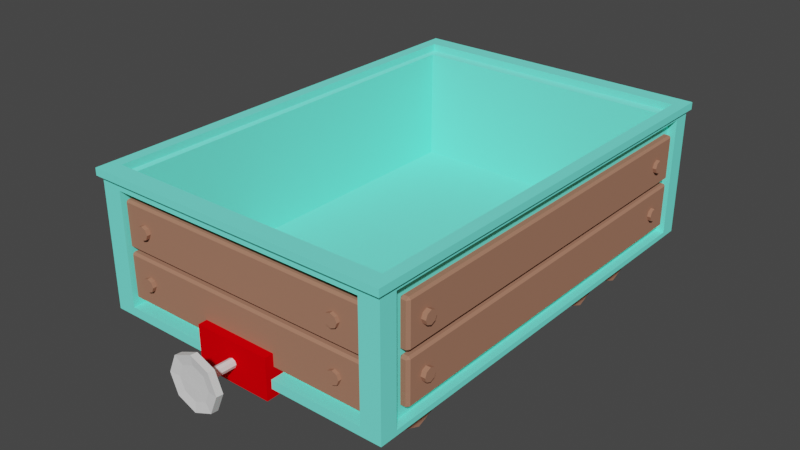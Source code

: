 # Source: Train-Cargo.blend  (saved by Blender 2.81.16; exported with 4.5.12 LTS)
import bpy
from mathutils import Matrix  # noqa: F401  (used for matrix-valued properties, if any)

bpy.ops.wm.read_factory_settings(use_empty=True)
scene = bpy.context.scene
scene.name = 'Scene'

# ---- collections
col_collection = bpy.data.collections.new('Collection'); scene.collection.children.link(col_collection)

# ---- materials (node trees are filled in below, after node groups)
mat_material_018 = bpy.data.materials.new('Material.018')
mat_material_018.use_transparent_shadow = False
mat_material = bpy.data.materials.new('Material')
mat_material.alpha_threshold = 0.0
mat_material.use_transparent_shadow = False
mat_material.diffuse_color = (0.1907, 1.0, 0.8343, 1.0)
mat_material.specular_intensity = 0.5698
mat_material.metallic = 0.1977
mat_material.line_color = (0.0, 0.0, 0.0, 1.0)
mat_material_001 = bpy.data.materials.new('Material.001')
mat_material_001.use_transparent_shadow = False
mat_material_001.diffuse_color = (0.3931, 0.1922, 0.126, 1.0)
mat_material_010 = bpy.data.materials.new('Material.010')
mat_material_010.use_transparent_shadow = False
mat_material_010.diffuse_color = (0.3931, 0.1922, 0.126, 1.0)
mat_material_011 = bpy.data.materials.new('Material.011')
mat_material_011.use_transparent_shadow = False
mat_material_011.diffuse_color = (0.3931, 0.1922, 0.126, 1.0)
mat_material_012 = bpy.data.materials.new('Material.012')
mat_material_012.use_transparent_shadow = False
mat_material_012.diffuse_color = (0.3931, 0.1922, 0.126, 1.0)
mat_material_013 = bpy.data.materials.new('Material.013')
mat_material_013.use_transparent_shadow = False
mat_material_013.diffuse_color = (0.3931, 0.1922, 0.126, 1.0)
mat_material_014 = bpy.data.materials.new('Material.014')
mat_material_014.use_transparent_shadow = False
mat_material_014.diffuse_color = (0.3931, 0.1922, 0.126, 1.0)
mat_material_015 = bpy.data.materials.new('Material.015')
mat_material_015.use_transparent_shadow = False
mat_material_015.diffuse_color = (0.3931, 0.1922, 0.126, 1.0)
mat_material_016 = bpy.data.materials.new('Material.016')
mat_material_016.use_transparent_shadow = False
mat_material_016.diffuse_color = (0.3931, 0.1922, 0.126, 1.0)
mat_material_017 = bpy.data.materials.new('Material.017')
mat_material_017.use_transparent_shadow = False
mat_material_017.diffuse_color = (0.8, 0.0, 0.002309, 1.0)

# ---- material node trees

# ---- world
world_world = bpy.data.worlds.new('World'); scene.world = world_world
world_world.use_nodes = True; world_world.node_tree.nodes.clear()
_N = world_world.node_tree.nodes; _L = world_world.node_tree.links
n0 = _N.new('ShaderNodeOutputWorld'); n0.name = 'World Output'; n0.location = (300, 300)
n1 = _N.new('ShaderNodeBackground'); n1.name = 'Background'; n1.location = (10, 300)
n1.inputs[0].default_value = (0.05088, 0.05088, 0.05088, 1.0)
_L.new(n1.outputs[0], n0.inputs[0])
n0.is_active_output = True
world_world.color = (0.05088, 0.05088, 0.05088)
world_world.use_sun_shadow = False
world_world.sun_shadow_jitter_overblur = 0.0

# ---- meshes
me_cylinder_036 = bpy.data.meshes.new('Cylinder.036')
me_cylinder_036.from_pydata([(0.0, 0.15, -0.055), (0.0, 0.15, 0.055), (0.1061, 0.1061, -0.055), (0.1061, 0.1061, 0.055), (0.15, -6.557e-09, -0.055), (0.15, -6.557e-09, 0.055), (0.1061, -0.1061, -0.055), (0.1061, -0.1061, 0.055), (-1.311e-08, -0.15, -0.055), (-1.311e-08, -0.15, 0.055), (-0.1061, -0.1061, -0.055), (-0.1061, -0.1061, 0.055), (-0.15, 1.789e-09, -0.055), (-0.15, 1.789e-09, 0.055), (-0.1061, 0.1061, -0.055), (-0.1061, 0.1061, 0.055), (0.0, 0.15, 0.04525), (0.1061, 0.1061, 0.04525), (0.15, -6.557e-09, 0.04525), (0.1061, -0.1061, 0.04525), (-1.311e-08, -0.15, 0.04525), (-0.1061, -0.1061, 0.04525), (-0.15, 1.789e-09, 0.04525), (-0.1061, 0.1061, 0.04525), (0.3946, 0.3998, 0.05554), (2.375e-08, 0.5632, 0.05576), (2.375e-08, 0.5523, 0.04598), (0.558, 0.005452, 0.05501), (0.3946, -0.3889, 0.05448), (-2.503e-08, -0.5523, 0.05426), (-0.3946, -0.3889, 0.05448), (-0.558, 0.005452, 0.05501), (-0.3946, 0.3998, 0.05554), (0.3946, 0.3889, 0.04576), (0.558, -0.005451, 0.04524), (0.3946, -0.3998, 0.04471), (-2.503e-08, -0.5632, 0.04449), (-0.3946, -0.3998, 0.04471), (-0.558, -0.005451, 0.04524), (-0.3946, 0.3889, 0.04576), (5.0, 4.314, -1.018), (5.0, 0.05231, -1.025), (5.0, 3.91, -0.03722), (5.0, -0.3509, -0.04501), (-5.0, 4.314, -1.018), (-5.0, 0.05231, -1.025), (-5.0, 3.91, -0.03722), (-5.0, -0.3509, -0.04501), (-4.705, 0.04043, -0.9966), (-4.705, -0.339, -0.0739), (4.705, 0.04043, -0.9966), (4.705, 4.302, -0.9888), (-4.705, 3.922, -0.06611), (4.705, 3.922, -0.06611), (4.705, -0.339, -0.0739), (-4.705, 4.302, -0.9888), (5.0, 4.147, -0.03679), (-5.0, 4.147, -0.03679), (5.0, 4.551, -1.017), (-5.0, 4.551, -1.017), (4.705, 4.159, -0.06568), (-4.705, 4.159, -0.06568), (4.705, 4.539, -0.9884), (-4.705, 4.539, -0.9884), (5.098, 3.907, -0.02764), (-5.098, 3.907, -0.02764), (5.098, 4.318, -1.027), (-5.098, 4.318, -1.027), (-5.098, 4.143, -0.0272), (-5.098, 4.555, -1.027), (5.098, 4.143, -0.0272), (5.098, 4.555, -1.027), (-4.33, -0.06519, -0.04449), (-4.33, 3.625, -0.03774), (4.33, 3.625, -0.03774), (4.33, -0.06519, -0.04449), (-4.33, -0.05017, -0.08102), (-4.33, 3.64, -0.07427), (4.33, 3.64, -0.07427), (4.33, -0.05017, -0.08102), (5.0, 4.128, -0.979), (5.0, 0.2056, -0.9862), (5.0, 3.757, -0.07648), (5.0, -0.1655, -0.08365), (4.726, 4.128, -0.979), (4.726, 0.2056, -0.9862), (4.726, 3.757, -0.07648), (4.726, -0.1655, -0.08365), (4.47, 0.2779, -1.025), (-4.47, 0.2779, -1.025), (4.47, 4.088, -1.018), (-4.47, 4.088, -1.018), (4.47, 0.2677, -1.0), (-4.47, 0.2677, -1.0), (4.47, 4.078, -0.9932), (-4.47, 4.078, -0.9932), (-5.0, 0.2297, -0.98), (-5.0, -0.1364, -0.08973), (-5.0, 3.733, -0.08266), (-5.0, 4.099, -0.973), (-4.836, 0.2297, -0.98), (-4.836, -0.1364, -0.08973), (-4.836, 3.733, -0.08266), (-4.836, 4.099, -0.973), (-4.705, 0.4589, -0.9958), (-4.705, 0.07951, -0.07313), (4.705, 0.4589, -0.9958), (4.705, 0.07951, -0.07313), (-4.23, 2.242, -1.003), (-4.23, 2.31, -0.9986), (-4.3, 2.312, -1.003), (-4.23, 3.669, -0.9961), (-4.23, 3.741, -1.001), (-4.3, 3.671, -1.001), (-4.23, 2.246, -1.014), (-4.3, 2.316, -1.014), (-4.23, 2.318, -1.019), (-4.23, 3.746, -1.011), (-4.23, 3.677, -1.016), (-4.3, 3.676, -1.011), (4.23, 2.242, -1.003), (4.3, 2.312, -1.003), (4.23, 2.31, -0.9986), (4.23, 3.741, -1.001), (4.23, 3.669, -0.9961), (4.3, 3.671, -1.001), (4.23, 2.246, -1.014), (4.23, 2.318, -1.019), (4.3, 2.316, -1.014), (4.23, 3.746, -1.011), (4.3, 3.676, -1.011), (4.23, 3.677, -1.016), (-3.522, 3.209, -1.028), (-3.522, 3.203, -1.013), (-3.37, 3.146, -1.028), (-3.37, 3.14, -1.014), (-3.307, 2.995, -1.028), (-3.307, 2.989, -1.014), (-3.37, 2.843, -1.028), (-3.37, 2.837, -1.014), (-3.522, 2.78, -1.029), (-3.522, 2.774, -1.014), (-3.674, 2.843, -1.028), (-3.674, 2.837, -1.014), (-3.737, 2.995, -1.028), (-3.737, 2.989, -1.014), (-3.674, 3.146, -1.028), (-3.674, 3.14, -1.014), (3.429, 3.209, -1.028), (3.429, 3.203, -1.013), (3.58, 3.146, -1.028), (3.58, 3.14, -1.014), (3.643, 2.995, -1.028), (3.643, 2.989, -1.014), (3.58, 2.843, -1.028), (3.58, 2.837, -1.014), (3.429, 2.78, -1.029), (3.429, 2.774, -1.014), (3.277, 2.843, -1.028), (3.277, 2.837, -1.014), (3.214, 2.995, -1.028), (3.214, 2.989, -1.014), (3.277, 3.146, -1.028), (3.277, 3.14, -1.014), (-4.23, 0.5831, -1.006), (-4.23, 0.6511, -1.002), (-4.3, 0.653, -1.006), (-4.23, 2.011, -0.9992), (-4.23, 2.083, -1.004), (-4.3, 2.013, -1.004), (-4.23, 0.5875, -1.017), (-4.3, 0.6574, -1.017), (-4.23, 0.6593, -1.022), (-4.23, 2.087, -1.014), (-4.23, 2.019, -1.019), (-4.3, 2.017, -1.015), (4.23, 0.5831, -1.006), (4.3, 0.653, -1.006), (4.23, 0.6511, -1.002), (4.23, 2.083, -1.004), (4.23, 2.011, -0.9992), (4.3, 2.013, -1.004), (4.23, 0.5875, -1.017), (4.23, 0.6593, -1.022), (4.3, 0.6574, -1.017), (4.23, 2.087, -1.014), (4.3, 2.017, -1.015), (4.23, 2.019, -1.019), (-3.522, 1.551, -1.031), (-3.522, 1.545, -1.016), (-3.37, 1.488, -1.031), (-3.37, 1.482, -1.017), (-3.307, 1.336, -1.031), (-3.307, 1.33, -1.017), (-3.37, 1.184, -1.031), (-3.37, 1.178, -1.017), (-3.522, 1.121, -1.032), (-3.522, 1.116, -1.017), (-3.674, 1.184, -1.031), (-3.674, 1.178, -1.017), (-3.737, 1.336, -1.031), (-3.737, 1.33, -1.017), (-3.674, 1.488, -1.031), (-3.674, 1.482, -1.017), (3.429, 1.551, -1.031), (3.429, 1.545, -1.016), (3.58, 1.488, -1.031), (3.58, 1.482, -1.017), (3.643, 1.336, -1.031), (3.643, 1.33, -1.017), (3.58, 1.184, -1.031), (3.58, 1.178, -1.017), (3.429, 1.121, -1.032), (3.429, 1.116, -1.017), (3.277, 1.184, -1.031), (3.277, 1.178, -1.017), (3.214, 1.336, -1.031), (3.214, 1.33, -1.017), (3.277, 1.488, -1.031), (3.277, 1.482, -1.017), (-4.23, 1.851, -0.05321), (-4.23, 1.919, -0.04842), (-4.3, 1.921, -0.05308), (-4.23, 3.279, -0.04594), (-4.23, 3.35, -0.05047), (-4.3, 3.28, -0.0506), (-4.23, 1.855, -0.06388), (-4.3, 1.925, -0.06375), (-4.23, 1.927, -0.06841), (-4.23, 3.355, -0.06114), (-4.23, 3.287, -0.06593), (-4.3, 3.285, -0.06127), (4.23, 1.851, -0.05321), (4.3, 1.921, -0.05308), (4.23, 1.919, -0.04842), (4.23, 3.35, -0.05047), (4.23, 3.279, -0.04594), (4.3, 3.28, -0.0506), (4.23, 1.855, -0.06388), (4.23, 1.927, -0.06841), (4.3, 1.925, -0.06375), (4.23, 3.355, -0.06114), (4.3, 3.285, -0.06127), (4.23, 3.287, -0.06593), (-3.522, 2.808, -0.05249), (-3.522, 2.802, -0.03818), (-3.37, 2.745, -0.0526), (-3.37, 2.739, -0.0383), (-3.307, 2.594, -0.05288), (-3.307, 2.588, -0.03857), (-3.37, 2.442, -0.05316), (-3.37, 2.436, -0.03885), (-3.522, 2.379, -0.05327), (-3.522, 2.373, -0.03897), (-3.674, 2.442, -0.05316), (-3.674, 2.436, -0.03885), (-3.737, 2.594, -0.05288), (-3.737, 2.588, -0.03857), (-3.674, 2.745, -0.0526), (-3.674, 2.739, -0.0383), (3.429, 2.809, -0.05392), (3.429, 2.803, -0.03961), (3.58, 2.746, -0.05403), (3.58, 2.74, -0.03973), (3.643, 2.594, -0.05431), (3.643, 2.588, -0.04), (3.58, 2.443, -0.05459), (3.58, 2.437, -0.04028), (3.429, 2.38, -0.0547), (3.429, 2.374, -0.0404), (3.277, 2.443, -0.05459), (3.277, 2.437, -0.04028), (3.214, 2.594, -0.05431), (3.214, 2.588, -0.04), (3.277, 2.746, -0.05403), (3.277, 2.74, -0.03973), (-4.23, 0.217, -0.0562), (-4.23, 0.2851, -0.05141), (-4.3, 0.287, -0.05607), (-4.23, 1.645, -0.04892), (-4.23, 1.716, -0.05346), (-4.3, 1.647, -0.05359), (-4.23, 0.2214, -0.06687), (-4.3, 0.2914, -0.06674), (-4.23, 0.2933, -0.0714), (-4.23, 1.721, -0.06413), (-4.23, 1.653, -0.06892), (-4.3, 1.651, -0.06425), (4.23, 0.217, -0.0562), (4.3, 0.287, -0.05607), (4.23, 0.2851, -0.05141), (4.23, 1.716, -0.05346), (4.23, 1.645, -0.04892), (4.3, 1.647, -0.05359), (4.23, 0.2214, -0.06687), (4.23, 0.2933, -0.0714), (4.3, 0.2914, -0.06674), (4.23, 1.721, -0.06413), (4.3, 1.651, -0.06425), (4.23, 1.653, -0.06892), (3.429, 1.175, -0.0569), (3.429, 1.169, -0.0426), (3.58, 1.112, -0.05702), (3.58, 1.106, -0.04271), (3.643, 0.9603, -0.05729), (3.643, 0.9544, -0.04299), (3.58, 0.8086, -0.05757), (3.58, 0.8027, -0.04327), (3.429, 0.7457, -0.05769), (3.429, 0.7399, -0.04338), (3.277, 0.8086, -0.05757), (3.277, 0.8027, -0.04327), (3.214, 0.9603, -0.05729), (3.214, 0.9544, -0.04299), (3.277, 1.112, -0.05702), (3.277, 1.106, -0.04271), (-3.522, 1.174, -0.05547), (-3.522, 1.168, -0.04117), (-3.37, 1.111, -0.05559), (-3.37, 1.106, -0.04128), (-3.307, 0.9597, -0.05586), (-3.307, 0.9538, -0.04156), (-3.37, 0.808, -0.05614), (-3.37, 0.8021, -0.04184), (-3.522, 0.7452, -0.05626), (-3.522, 0.7393, -0.04195), (-3.674, 0.808, -0.05614), (-3.674, 0.8021, -0.04184), (-3.737, 0.9597, -0.05586), (-3.737, 0.9538, -0.04156), (-3.674, 1.111, -0.05559), (-3.674, 1.106, -0.04128), (4.956, 1.875, -0.1122), (5.026, 1.945, -0.112), (4.956, 1.942, -0.105), (5.026, 3.305, -0.1096), (4.956, 3.375, -0.1094), (4.956, 3.302, -0.1026), (4.796, 1.875, -0.1122), (4.796, 1.942, -0.105), (4.726, 1.945, -0.112), (4.796, 3.375, -0.1094), (4.726, 3.305, -0.1096), (4.796, 3.302, -0.1026), (4.956, 2.223, -0.9579), (4.956, 2.296, -0.9647), (5.026, 2.293, -0.9577), (4.956, 3.722, -0.9551), (5.026, 3.652, -0.9552), (4.956, 3.655, -0.9622), (4.796, 2.223, -0.9579), (4.726, 2.293, -0.9577), (4.796, 2.296, -0.9647), (4.796, 3.722, -0.9551), (4.796, 3.655, -0.9622), (4.726, 3.652, -0.9552), (4.929, 3.158, -0.9039), (5.144, 3.158, -0.9039), (4.929, 3.1, -0.9141), (5.144, 3.1, -0.9141), (4.929, 2.95, -0.9186), (5.144, 2.95, -0.9186), (4.929, 2.796, -0.9147), (5.144, 2.796, -0.9147), (4.929, 2.729, -0.9047), (5.144, 2.729, -0.9047), (4.929, 2.788, -0.8945), (5.144, 2.788, -0.8945), (4.929, 2.938, -0.89), (5.144, 2.938, -0.89), (4.929, 3.091, -0.8939), (5.144, 3.091, -0.8939), (4.961, 2.848, -0.1502), (5.175, 2.848, -0.1502), (5.019, 2.79, -0.1604), (5.175, 2.79, -0.1604), (5.019, 2.64, -0.1649), (5.175, 2.64, -0.1649), (5.019, 2.486, -0.1609), (5.175, 2.486, -0.1609), (4.961, 2.419, -0.1509), (5.175, 2.419, -0.1509), (4.961, 2.478, -0.1407), (5.175, 2.478, -0.1407), (4.961, 2.628, -0.1362), (5.175, 2.628, -0.1362), (4.961, 2.781, -0.1402), (5.175, 2.781, -0.1402), (4.955, 0.2278, -0.1152), (5.025, 0.2977, -0.115), (4.955, 0.2948, -0.1081), (5.025, 1.657, -0.1126), (4.955, 1.727, -0.1124), (4.955, 1.654, -0.1056), (4.795, 0.2278, -0.1152), (4.795, 0.2948, -0.1081), (4.725, 0.2977, -0.115), (4.795, 1.727, -0.1124), (4.725, 1.657, -0.1126), (4.795, 1.654, -0.1056), (4.955, 0.5755, -0.9609), (4.955, 0.6483, -0.9677), (5.025, 0.6455, -0.9607), (4.955, 2.075, -0.9581), (5.025, 2.005, -0.9583), (4.955, 2.008, -0.9652), (4.795, 0.5755, -0.9609), (4.725, 0.6455, -0.9607), (4.795, 0.6483, -0.9677), (4.795, 2.075, -0.9581), (4.795, 2.008, -0.9652), (4.725, 2.005, -0.9583), (4.96, 1.201, -0.1532), (5.175, 1.201, -0.1532), (5.018, 1.142, -0.1634), (5.175, 1.142, -0.1634), (5.018, 0.9922, -0.1679), (5.175, 0.9922, -0.1679), (5.018, 0.8388, -0.164), (5.175, 0.8388, -0.164), (4.96, 0.7718, -0.154), (5.175, 0.7718, -0.154), (4.96, 0.8305, -0.1437), (5.175, 0.8305, -0.1437), (4.96, 0.9805, -0.1393), (5.175, 0.9805, -0.1393), (4.96, 1.134, -0.1432), (5.175, 1.134, -0.1432), (4.929, 1.511, -0.9069), (5.143, 1.511, -0.9069), (4.929, 1.452, -0.9171), (5.143, 1.452, -0.9171), (4.929, 1.302, -0.9216), (5.143, 1.302, -0.9216), (4.929, 1.149, -0.9177), (5.143, 1.149, -0.9177), (4.929, 1.082, -0.9077), (5.143, 1.082, -0.9077), (4.929, 1.14, -0.8975), (5.143, 1.14, -0.8975), (4.929, 1.29, -0.893), (5.143, 1.29, -0.893), (4.929, 1.444, -0.8969), (5.143, 1.444, -0.8969), (-4.802, 1.875, -0.1122), (-4.732, 1.945, -0.112), (-4.802, 1.942, -0.105), (-4.732, 3.305, -0.1096), (-4.802, 3.375, -0.1094), (-4.802, 3.302, -0.1026), (-4.962, 1.875, -0.1122), (-4.962, 1.942, -0.105), (-5.032, 1.945, -0.112), (-4.962, 3.375, -0.1094), (-5.032, 3.305, -0.1096), (-4.962, 3.302, -0.1026), (-4.802, 2.223, -0.9579), (-4.802, 2.296, -0.9647), (-4.732, 2.293, -0.9577), (-4.802, 3.722, -0.9551), (-4.732, 3.652, -0.9552), (-4.802, 3.655, -0.9622), (-4.962, 2.223, -0.9579), (-5.032, 2.293, -0.9577), (-4.962, 2.296, -0.9647), (-4.962, 3.722, -0.9551), (-4.962, 3.655, -0.9622), (-5.032, 3.652, -0.9552), (-5.114, 2.848, -0.1502), (-4.899, 2.848, -0.1502), (-5.114, 2.79, -0.1604), (-4.899, 2.79, -0.1604), (-5.114, 2.64, -0.1649), (-4.899, 2.64, -0.1649), (-5.114, 2.486, -0.1609), (-4.899, 2.486, -0.1609), (-5.114, 2.419, -0.1509), (-4.899, 2.419, -0.1509), (-5.114, 2.478, -0.1407), (-4.899, 2.478, -0.1407), (-5.114, 2.628, -0.1362), (-4.899, 2.628, -0.1362), (-5.114, 2.781, -0.1402), (-4.899, 2.781, -0.1402), (-5.076, 3.158, -0.9039), (-4.861, 3.158, -0.9039), (-5.076, 3.1, -0.9141), (-4.861, 3.1, -0.9141), (-5.076, 2.95, -0.9186), (-4.861, 2.95, -0.9186), (-5.076, 2.796, -0.9147), (-4.861, 2.796, -0.9147), (-5.076, 2.729, -0.9047), (-4.861, 2.729, -0.9047), (-5.076, 2.788, -0.8945), (-4.861, 2.788, -0.8945), (-5.076, 2.938, -0.89), (-4.861, 2.938, -0.89), (-5.076, 3.091, -0.8939), (-4.861, 3.091, -0.8939), (-4.802, 0.253, -0.1151), (-4.732, 0.3229, -0.115), (-4.802, 0.3201, -0.108), (-4.732, 1.682, -0.1125), (-4.802, 1.752, -0.1124), (-4.802, 1.68, -0.1055), (-4.962, 0.253, -0.1151), (-4.962, 0.3201, -0.108), (-5.032, 0.3229, -0.115), (-4.962, 1.752, -0.1124), (-5.032, 1.682, -0.1125), (-4.962, 1.68, -0.1055), (-4.802, 0.6008, -0.9608), (-4.802, 0.6736, -0.9677), (-4.732, 0.6707, -0.9607), (-4.802, 2.1, -0.9581), (-4.732, 2.03, -0.9582), (-4.802, 2.033, -0.9652), (-4.962, 0.6008, -0.9608), (-5.032, 0.6707, -0.9607), (-4.962, 0.6736, -0.9677), (-4.962, 2.1, -0.9581), (-4.962, 2.033, -0.9652), (-5.032, 2.03, -0.9582), (-5.076, 1.536, -0.9069), (-4.861, 1.536, -0.9069), (-5.076, 1.477, -0.9171), (-4.861, 1.477, -0.9171), (-5.076, 1.327, -0.9216), (-4.861, 1.327, -0.9216), (-5.076, 1.174, -0.9176), (-4.861, 1.174, -0.9176), (-5.076, 1.107, -0.9076), (-4.861, 1.107, -0.9076), (-5.076, 1.166, -0.8974), (-4.861, 1.166, -0.8974), (-5.076, 1.316, -0.893), (-4.861, 1.316, -0.893), (-5.076, 1.469, -0.8969), (-4.861, 1.469, -0.8969), (-5.114, 1.226, -0.1531), (-4.899, 1.226, -0.1531), (-5.114, 1.167, -0.1634), (-4.899, 1.167, -0.1634), (-5.114, 1.017, -0.1678), (-4.899, 1.017, -0.1678), (-5.114, 0.864, -0.1639), (-4.899, 0.864, -0.1639), (-5.114, 0.797, -0.1539), (-4.899, 0.797, -0.1539), (-5.114, 0.8557, -0.1437), (-4.899, 0.8557, -0.1437), (-5.114, 1.006, -0.1392), (-4.899, 1.006, -0.1392), (-5.114, 1.159, -0.1431), (-4.899, 1.159, -0.1431), (-4.275, -0.6341, -0.2527), (-3.725, -0.6341, -0.2527), (-4.275, -1.17, -0.239), (-3.725, -1.17, -0.239), (-4.275, -1.404, -0.2041), (-3.725, -1.404, -0.2041), (-4.275, -1.199, -0.1683), (-3.725, -1.199, -0.1683), (-4.275, -0.6753, -0.1527), (-3.725, -0.6753, -0.1527), (-4.275, -0.1391, -0.1664), (-3.725, -0.1391, -0.1664), (-4.275, 0.09502, -0.2013), (-3.725, 0.09502, -0.2013), (-4.275, -0.11, -0.2371), (-3.725, -0.11, -0.2371), (-4.275, -0.3601, -0.9191), (-3.725, -0.3601, -0.9191), (-4.275, -0.8963, -0.9054), (-3.725, -0.8963, -0.9054), (-4.275, -1.13, -0.8705), (-3.725, -1.13, -0.8705), (-4.275, -0.9253, -0.8347), (-3.725, -0.9253, -0.8347), (-4.275, -0.4012, -0.8191), (-3.725, -0.4012, -0.8191), (-4.275, 0.1349, -0.8328), (-3.725, 0.1349, -0.8328), (-4.275, 0.3691, -0.8677), (-3.725, 0.3691, -0.8677), (-4.275, 0.164, -0.9035), (-3.725, 0.164, -0.9035), (-4.275, -0.4149, -0.7858), (-3.725, -0.4149, -0.7858), (-4.275, -0.9511, -0.7721), (-3.725, -0.9511, -0.7721), (-4.275, -1.185, -0.7372), (-3.725, -1.185, -0.7372), (-4.275, -0.9801, -0.7015), (-3.725, -0.9801, -0.7015), (-4.275, -0.456, -0.6859), (-3.725, -0.456, -0.6859), (-4.275, 0.08013, -0.6995), (-3.725, 0.08013, -0.6995), (-4.275, 0.3143, -0.7345), (-3.725, 0.3143, -0.7345), (-4.275, 0.1092, -0.7702), (-3.725, 0.1092, -0.7702), (3.725, -0.3601, -0.9191), (4.275, -0.3601, -0.9191), (3.725, -0.8963, -0.9054), (4.275, -0.8963, -0.9054), (3.725, -1.13, -0.8705), (4.275, -1.13, -0.8705), (3.725, -0.9253, -0.8347), (4.275, -0.9253, -0.8347), (3.725, -0.4012, -0.8191), (4.275, -0.4012, -0.8191), (3.725, 0.1349, -0.8328), (4.275, 0.1349, -0.8328), (3.725, 0.3691, -0.8677), (4.275, 0.3691, -0.8677), (3.725, 0.164, -0.9035), (4.275, 0.164, -0.9035), (3.725, -0.4149, -0.7858), (4.275, -0.4149, -0.7858), (3.725, -0.9511, -0.7721), (4.275, -0.9511, -0.7721), (3.725, -1.185, -0.7372), (4.275, -1.185, -0.7372), (3.725, -0.9801, -0.7015), (4.275, -0.9801, -0.7015), (3.725, -0.456, -0.6859), (4.275, -0.456, -0.6859), (3.725, 0.08013, -0.6995), (4.275, 0.08013, -0.6995), (3.725, 0.3143, -0.7345), (4.275, 0.3143, -0.7345), (3.725, 0.1092, -0.7702), (4.275, 0.1092, -0.7702), (3.725, -0.6341, -0.2527), (4.275, -0.6341, -0.2527), (3.725, -1.17, -0.239), (4.275, -1.17, -0.239), (3.725, -1.404, -0.2041), (4.275, -1.404, -0.2041), (3.725, -1.199, -0.1683), (4.275, -1.199, -0.1683), (3.725, -0.6753, -0.1527), (4.275, -0.6753, -0.1527), (3.725, -0.1391, -0.1664), (4.275, -0.1391, -0.1664), (3.725, 0.09502, -0.2013), (4.275, 0.09502, -0.2013), (3.725, -0.11, -0.2371), (4.275, -0.11, -0.2371), (-1.265, -0.6537, -0.0337), (-1.265, 0.6827, -0.03125), (-1.265, -0.5844, -0.2023), (-1.265, 0.752, -0.1998), (1.265, -0.6537, -0.0337), (1.265, 0.6827, -0.03125), (1.265, -0.5844, -0.2023), (1.265, 0.752, -0.1998), (0.6258, 0.6341, 0.05871), (3.357e-08, 0.8931, 0.05906), (3.357e-08, 0.8758, 0.04355), (0.885, 0.008646, 0.05787), (0.6258, -0.6168, 0.05704), (-4.379e-08, -0.8758, 0.05669), (-0.6258, -0.6168, 0.05704), (-0.885, 0.008646, 0.05787), (-0.6258, 0.6341, 0.05871), (0.6258, 0.6168, 0.04321), (0.885, -0.008645, 0.04237), (0.6258, -0.6341, 0.04154), (-4.379e-08, -0.8931, 0.04119), (-0.6258, -0.6341, 0.04154), (-0.885, -0.008645, 0.04237), (-0.6258, 0.6168, 0.04321), (-4.574, 0.09298, -0.9793), (-4.574, -0.2758, -0.08246), (4.574, 0.09298, -0.9793), (4.574, 4.235, -0.9718), (-4.574, 3.866, -0.07489), (4.574, 3.866, -0.07489), (4.574, -0.2758, -0.08246), (-4.574, 4.235, -0.9718), (-4.208, 0.004917, -0.08938), (-4.208, 3.592, -0.08283), (4.208, 3.592, -0.08283), (4.208, 0.004917, -0.08938)], [], [(13, 15, 32, 31), (3, 5, 27, 24), (22, 21, 37, 38), (7, 9, 29, 28), (23, 22, 38, 39), (16, 23, 39, 26), (3, 1, 15, 13, 11, 9, 7, 5), (11, 13, 31, 30), (17, 16, 26, 33), (0, 2, 4, 6, 8, 10, 12, 14), (14, 23, 16, 0), (12, 22, 23, 14), (10, 21, 22, 12), (8, 20, 21, 10), (6, 19, 20, 8), (4, 18, 19, 6), (2, 17, 18, 4), (0, 16, 17, 2), (28, 29, 665, 664), (38, 37, 673, 674), (27, 28, 664, 663), (39, 38, 674, 675), (24, 27, 663, 660), (26, 39, 675, 662), (33, 26, 662, 669), (32, 25, 661, 668), (21, 20, 36, 37), (20, 19, 35, 36), (9, 11, 30, 29), (19, 18, 34, 35), (5, 7, 28, 27), (15, 1, 25, 32), (18, 17, 33, 34), (1, 3, 24, 25), (47, 46, 73, 72), (45, 44, 99, 96), (45, 47, 43, 41), (43, 42, 82, 83), (44, 45, 89, 91), (54, 53, 52, 49), (48, 49, 677, 676), (49, 48, 104, 105), (55, 51, 679, 683), (49, 52, 680, 677), (40, 42, 64, 66), (52, 53, 60, 61), (56, 58, 71, 70), (51, 55, 63, 62), (57, 59, 63, 61), (58, 56, 60, 62), (59, 58, 62, 63), (56, 57, 61, 60), (55, 52, 61, 63), (46, 44, 67, 65), (53, 51, 62, 60), (58, 59, 69, 71), (66, 64, 70, 71), (65, 67, 69, 68), (67, 66, 71, 69), (64, 65, 68, 70), (44, 40, 66, 67), (59, 57, 68, 69), (57, 56, 70, 68), (42, 46, 65, 64), (72, 73, 77, 76), (43, 47, 72, 75), (46, 42, 74, 73), (42, 43, 75, 74), (78, 79, 687, 686), (75, 72, 76, 79), (74, 75, 79, 78), (73, 74, 78, 77), (82, 80, 84, 86), (40, 41, 81, 80), (41, 43, 83, 81), (42, 40, 80, 82), (85, 87, 86, 84), (80, 81, 85, 84), (81, 83, 87, 85), (83, 82, 86, 87), (88, 90, 94, 92), (45, 41, 88, 89), (40, 44, 91, 90), (41, 40, 90, 88), (93, 92, 94, 95), (91, 89, 93, 95), (89, 88, 92, 93), (90, 91, 95, 94), (99, 98, 102, 103), (46, 47, 97, 98), (47, 45, 96, 97), (44, 46, 98, 99), (101, 100, 103, 102), (98, 97, 101, 102), (96, 99, 103, 100), (97, 96, 100, 101), (104, 106, 107, 105), (50, 54, 107, 106), (48, 50, 106, 104), (54, 49, 105, 107), (122, 124, 111, 109), (128, 130, 125, 121), (129, 117, 112, 123), (110, 113, 119, 115), (116, 118, 131, 127), (108, 109, 110), (111, 112, 113), (114, 115, 116), (117, 118, 119), (120, 121, 122), (123, 124, 125), (126, 127, 128), (129, 130, 131), (114, 108, 110, 115), (109, 111, 113, 110), (112, 117, 119, 113), (118, 116, 115, 119), (126, 114, 116, 127), (117, 129, 131, 118), (130, 128, 127, 131), (120, 126, 128, 121), (129, 123, 125, 130), (124, 122, 121, 125), (108, 120, 122, 109), (123, 112, 111, 124), (114, 126, 120, 108), (132, 133, 135, 134), (134, 135, 137, 136), (136, 137, 139, 138), (138, 139, 141, 140), (140, 141, 143, 142), (142, 143, 145, 144), (135, 133, 147, 145, 143, 141, 139, 137), (144, 145, 147, 146), (146, 147, 133, 132), (132, 134, 136, 138, 140, 142, 144, 146), (148, 149, 151, 150), (150, 151, 153, 152), (152, 153, 155, 154), (154, 155, 157, 156), (156, 157, 159, 158), (158, 159, 161, 160), (151, 149, 163, 161, 159, 157, 155, 153), (160, 161, 163, 162), (162, 163, 149, 148), (148, 150, 152, 154, 156, 158, 160, 162), (178, 180, 167, 165), (184, 186, 181, 177), (185, 173, 168, 179), (166, 169, 175, 171), (172, 174, 187, 183), (164, 165, 166), (167, 168, 169), (170, 171, 172), (173, 174, 175), (176, 177, 178), (179, 180, 181), (182, 183, 184), (185, 186, 187), (170, 164, 166, 171), (165, 167, 169, 166), (168, 173, 175, 169), (174, 172, 171, 175), (182, 170, 172, 183), (173, 185, 187, 174), (186, 184, 183, 187), (176, 182, 184, 177), (185, 179, 181, 186), (180, 178, 177, 181), (164, 176, 178, 165), (179, 168, 167, 180), (170, 182, 176, 164), (188, 189, 191, 190), (190, 191, 193, 192), (192, 193, 195, 194), (194, 195, 197, 196), (196, 197, 199, 198), (198, 199, 201, 200), (191, 189, 203, 201, 199, 197, 195, 193), (200, 201, 203, 202), (202, 203, 189, 188), (188, 190, 192, 194, 196, 198, 200, 202), (204, 205, 207, 206), (206, 207, 209, 208), (208, 209, 211, 210), (210, 211, 213, 212), (212, 213, 215, 214), (214, 215, 217, 216), (207, 205, 219, 217, 215, 213, 211, 209), (216, 217, 219, 218), (218, 219, 205, 204), (204, 206, 208, 210, 212, 214, 216, 218), (234, 236, 223, 221), (240, 242, 237, 233), (241, 229, 224, 235), (222, 225, 231, 227), (228, 230, 243, 239), (220, 221, 222), (223, 224, 225), (226, 227, 228), (229, 230, 231), (232, 233, 234), (235, 236, 237), (238, 239, 240), (241, 242, 243), (226, 220, 222, 227), (221, 223, 225, 222), (224, 229, 231, 225), (230, 228, 227, 231), (238, 226, 228, 239), (229, 241, 243, 230), (242, 240, 239, 243), (232, 238, 240, 233), (241, 235, 237, 242), (236, 234, 233, 237), (220, 232, 234, 221), (235, 224, 223, 236), (226, 238, 232, 220), (244, 245, 247, 246), (246, 247, 249, 248), (248, 249, 251, 250), (250, 251, 253, 252), (252, 253, 255, 254), (254, 255, 257, 256), (247, 245, 259, 257, 255, 253, 251, 249), (256, 257, 259, 258), (258, 259, 245, 244), (244, 246, 248, 250, 252, 254, 256, 258), (260, 261, 263, 262), (262, 263, 265, 264), (264, 265, 267, 266), (266, 267, 269, 268), (268, 269, 271, 270), (270, 271, 273, 272), (263, 261, 275, 273, 271, 269, 267, 265), (272, 273, 275, 274), (274, 275, 261, 260), (260, 262, 264, 266, 268, 270, 272, 274), (290, 292, 279, 277), (296, 298, 293, 289), (297, 285, 280, 291), (278, 281, 287, 283), (284, 286, 299, 295), (276, 277, 278), (279, 280, 281), (282, 283, 284), (285, 286, 287), (288, 289, 290), (291, 292, 293), (294, 295, 296), (297, 298, 299), (282, 276, 278, 283), (277, 279, 281, 278), (280, 285, 287, 281), (286, 284, 283, 287), (294, 282, 284, 295), (285, 297, 299, 286), (298, 296, 295, 299), (288, 294, 296, 289), (297, 291, 293, 298), (292, 290, 289, 293), (276, 288, 290, 277), (291, 280, 279, 292), (282, 294, 288, 276), (300, 301, 303, 302), (302, 303, 305, 304), (304, 305, 307, 306), (306, 307, 309, 308), (308, 309, 311, 310), (310, 311, 313, 312), (303, 301, 315, 313, 311, 309, 307, 305), (312, 313, 315, 314), (314, 315, 301, 300), (300, 302, 304, 306, 308, 310, 312, 314), (316, 317, 319, 318), (318, 319, 321, 320), (320, 321, 323, 322), (322, 323, 325, 324), (324, 325, 327, 326), (326, 327, 329, 328), (319, 317, 331, 329, 327, 325, 323, 321), (328, 329, 331, 330), (330, 331, 317, 316), (316, 318, 320, 322, 324, 326, 328, 330), (346, 348, 335, 333), (352, 354, 349, 345), (353, 341, 336, 347), (334, 337, 343, 339), (340, 342, 355, 351), (332, 333, 334), (335, 336, 337), (338, 339, 340), (341, 342, 343), (344, 345, 346), (347, 348, 349), (350, 351, 352), (353, 354, 355), (338, 332, 334, 339), (333, 335, 337, 334), (336, 341, 343, 337), (342, 340, 339, 343), (350, 338, 340, 351), (341, 353, 355, 342), (354, 352, 351, 355), (344, 350, 352, 345), (353, 347, 349, 354), (348, 346, 345, 349), (332, 344, 346, 333), (347, 336, 335, 348), (338, 350, 344, 332), (356, 357, 359, 358), (358, 359, 361, 360), (360, 361, 363, 362), (362, 363, 365, 364), (364, 365, 367, 366), (366, 367, 369, 368), (359, 357, 371, 369, 367, 365, 363, 361), (368, 369, 371, 370), (370, 371, 357, 356), (356, 358, 360, 362, 364, 366, 368, 370), (372, 373, 375, 374), (374, 375, 377, 376), (376, 377, 379, 378), (378, 379, 381, 380), (380, 381, 383, 382), (382, 383, 385, 384), (375, 373, 387, 385, 383, 381, 379, 377), (384, 385, 387, 386), (386, 387, 373, 372), (372, 374, 376, 378, 380, 382, 384, 386), (402, 404, 391, 389), (408, 410, 405, 401), (409, 397, 392, 403), (390, 393, 399, 395), (396, 398, 411, 407), (388, 389, 390), (391, 392, 393), (394, 395, 396), (397, 398, 399), (400, 401, 402), (403, 404, 405), (406, 407, 408), (409, 410, 411), (394, 388, 390, 395), (389, 391, 393, 390), (392, 397, 399, 393), (398, 396, 395, 399), (406, 394, 396, 407), (397, 409, 411, 398), (410, 408, 407, 411), (400, 406, 408, 401), (409, 403, 405, 410), (404, 402, 401, 405), (388, 400, 402, 389), (403, 392, 391, 404), (394, 406, 400, 388), (412, 413, 415, 414), (414, 415, 417, 416), (416, 417, 419, 418), (418, 419, 421, 420), (420, 421, 423, 422), (422, 423, 425, 424), (415, 413, 427, 425, 423, 421, 419, 417), (424, 425, 427, 426), (426, 427, 413, 412), (412, 414, 416, 418, 420, 422, 424, 426), (428, 429, 431, 430), (430, 431, 433, 432), (432, 433, 435, 434), (434, 435, 437, 436), (436, 437, 439, 438), (438, 439, 441, 440), (431, 429, 443, 441, 439, 437, 435, 433), (440, 441, 443, 442), (442, 443, 429, 428), (428, 430, 432, 434, 436, 438, 440, 442), (458, 460, 447, 445), (464, 466, 461, 457), (465, 453, 448, 459), (446, 449, 455, 451), (452, 454, 467, 463), (444, 445, 446), (447, 448, 449), (450, 451, 452), (453, 454, 455), (456, 457, 458), (459, 460, 461), (462, 463, 464), (465, 466, 467), (450, 444, 446, 451), (445, 447, 449, 446), (448, 453, 455, 449), (454, 452, 451, 455), (462, 450, 452, 463), (453, 465, 467, 454), (466, 464, 463, 467), (456, 462, 464, 457), (465, 459, 461, 466), (460, 458, 457, 461), (444, 456, 458, 445), (459, 448, 447, 460), (450, 462, 456, 444), (468, 469, 471, 470), (470, 471, 473, 472), (472, 473, 475, 474), (474, 475, 477, 476), (476, 477, 479, 478), (478, 479, 481, 480), (471, 469, 483, 481, 479, 477, 475, 473), (480, 481, 483, 482), (482, 483, 469, 468), (468, 470, 472, 474, 476, 478, 480, 482), (484, 485, 487, 486), (486, 487, 489, 488), (488, 489, 491, 490), (490, 491, 493, 492), (492, 493, 495, 494), (494, 495, 497, 496), (487, 485, 499, 497, 495, 493, 491, 489), (496, 497, 499, 498), (498, 499, 485, 484), (484, 486, 488, 490, 492, 494, 496, 498), (514, 516, 503, 501), (520, 522, 517, 513), (521, 509, 504, 515), (502, 505, 511, 507), (508, 510, 523, 519), (500, 501, 502), (503, 504, 505), (506, 507, 508), (509, 510, 511), (512, 513, 514), (515, 516, 517), (518, 519, 520), (521, 522, 523), (506, 500, 502, 507), (501, 503, 505, 502), (504, 509, 511, 505), (510, 508, 507, 511), (518, 506, 508, 519), (509, 521, 523, 510), (522, 520, 519, 523), (512, 518, 520, 513), (521, 515, 517, 522), (516, 514, 513, 517), (500, 512, 514, 501), (515, 504, 503, 516), (506, 518, 512, 500), (524, 525, 527, 526), (526, 527, 529, 528), (528, 529, 531, 530), (530, 531, 533, 532), (532, 533, 535, 534), (534, 535, 537, 536), (527, 525, 539, 537, 535, 533, 531, 529), (536, 537, 539, 538), (538, 539, 525, 524), (524, 526, 528, 530, 532, 534, 536, 538), (540, 541, 543, 542), (542, 543, 545, 544), (544, 545, 547, 546), (546, 547, 549, 548), (548, 549, 551, 550), (550, 551, 553, 552), (543, 541, 555, 553, 551, 549, 547, 545), (552, 553, 555, 554), (554, 555, 541, 540), (540, 542, 544, 546, 548, 550, 552, 554), (556, 557, 559, 558), (558, 559, 561, 560), (560, 561, 563, 562), (562, 563, 565, 564), (564, 565, 567, 566), (566, 567, 569, 568), (559, 557, 571, 569, 567, 565, 563, 561), (568, 569, 571, 570), (570, 571, 557, 556), (556, 558, 560, 562, 564, 566, 568, 570), (572, 573, 575, 574), (574, 575, 577, 576), (576, 577, 579, 578), (578, 579, 581, 580), (580, 581, 583, 582), (582, 583, 585, 584), (575, 573, 587, 585, 583, 581, 579, 577), (584, 585, 587, 586), (586, 587, 573, 572), (572, 574, 576, 578, 580, 582, 584, 586), (588, 589, 591, 590), (590, 591, 593, 592), (592, 593, 595, 594), (594, 595, 597, 596), (596, 597, 599, 598), (598, 599, 601, 600), (591, 589, 603, 601, 599, 597, 595, 593), (600, 601, 603, 602), (602, 603, 589, 588), (588, 590, 592, 594, 596, 598, 600, 602), (604, 605, 607, 606), (606, 607, 609, 608), (608, 609, 611, 610), (610, 611, 613, 612), (612, 613, 615, 614), (614, 615, 617, 616), (607, 605, 619, 617, 615, 613, 611, 609), (616, 617, 619, 618), (618, 619, 605, 604), (604, 606, 608, 610, 612, 614, 616, 618), (620, 621, 623, 622), (622, 623, 625, 624), (624, 625, 627, 626), (626, 627, 629, 628), (628, 629, 631, 630), (630, 631, 633, 632), (623, 621, 635, 633, 631, 629, 627, 625), (632, 633, 635, 634), (634, 635, 621, 620), (620, 622, 624, 626, 628, 630, 632, 634), (636, 637, 639, 638), (638, 639, 641, 640), (640, 641, 643, 642), (642, 643, 645, 644), (644, 645, 647, 646), (646, 647, 649, 648), (639, 637, 651, 649, 647, 645, 643, 641), (648, 649, 651, 650), (650, 651, 637, 636), (636, 638, 640, 642, 644, 646, 648, 650), (652, 653, 655, 654), (654, 655, 659, 658), (658, 659, 657, 656), (656, 657, 653, 652), (654, 658, 656, 652), (659, 655, 653, 657), (662, 661, 660, 669), (669, 660, 663, 670), (670, 663, 664, 671), (671, 664, 665, 672), (672, 665, 666, 673), (673, 666, 667, 674), (674, 667, 668, 675), (675, 668, 661, 662), (37, 36, 672, 673), (29, 30, 666, 665), (36, 35, 671, 672), (30, 31, 667, 666), (35, 34, 670, 671), (31, 32, 668, 667), (34, 33, 669, 670), (25, 24, 660, 661), (677, 680, 683, 676), (678, 679, 681, 682), (676, 683, 679, 678), (687, 684, 685, 686), (77, 78, 686, 685), (51, 53, 681, 679), (53, 54, 682, 681), (54, 50, 678, 682), (50, 48, 676, 678), (79, 76, 684, 687), (76, 77, 685, 684), (52, 55, 683, 680)])
me_cylinder_036.polygons.foreach_set('material_index', [0, 0, 0, 0, 0, 0, 0, 0, 0, 0, 0, 0, 0, 0, 0, 0, 0, 0, 0, 0, 0, 0, 0, 0, 0, 0, 0, 0, 0, 0, 0, 0, 0, 0, 1, 1, 1, 1, 1, 1, 1, 1, 1, 1, 1, 1, 1, 1, 1, 1, 1, 1, 1, 1, 1, 1, 1, 1, 1, 1, 1, 1, 1, 1, 1, 1, 1, 1, 1, 1, 1, 1, 1, 1, 1, 1, 1, 1, 1, 1, 1, 1, 1, 1, 1, 1, 1, 1, 1, 1, 1, 1, 1, 1, 1, 1, 1, 1, 1, 1, 2, 2, 2, 2, 2, 2, 2, 2, 2, 2, 2, 2, 2, 2, 2, 2, 2, 2, 2, 2, 2, 2, 2, 2, 2, 2, 2, 2, 2, 2, 2, 2, 2, 2, 2, 2, 2, 2, 2, 2, 2, 2, 2, 2, 2, 2, 3, 3, 3, 3, 3, 3, 3, 3, 3, 3, 3, 3, 3, 3, 3, 3, 3, 3, 3, 3, 3, 3, 3, 3, 3, 3, 3, 3, 3, 3, 3, 3, 3, 3, 3, 3, 3, 3, 3, 3, 3, 3, 3, 3, 3, 3, 4, 4, 4, 4, 4, 4, 4, 4, 4, 4, 4, 4, 4, 4, 4, 4, 4, 4, 4, 4, 4, 4, 4, 4, 4, 4, 4, 4, 4, 4, 4, 4, 4, 4, 4, 4, 4, 4, 4, 4, 4, 4, 4, 4, 4, 4, 5, 5, 5, 5, 5, 5, 5, 5, 5, 5, 5, 5, 5, 5, 5, 5, 5, 5, 5, 5, 5, 5, 5, 5, 5, 5, 5, 5, 5, 5, 5, 5, 5, 5, 5, 5, 5, 5, 5, 5, 5, 5, 5, 5, 5, 5, 6, 6, 6, 6, 6, 6, 6, 6, 6, 6, 6, 6, 6, 6, 6, 6, 6, 6, 6, 6, 6, 6, 6, 6, 6, 6, 6, 6, 6, 6, 6, 6, 6, 6, 6, 6, 6, 6, 6, 6, 6, 6, 6, 6, 6, 6, 7, 7, 7, 7, 7, 7, 7, 7, 7, 7, 7, 7, 7, 7, 7, 7, 7, 7, 7, 7, 7, 7, 7, 7, 7, 7, 7, 7, 7, 7, 7, 7, 7, 7, 7, 7, 7, 7, 7, 7, 7, 7, 7, 7, 7, 7, 8, 8, 8, 8, 8, 8, 8, 8, 8, 8, 8, 8, 8, 8, 8, 8, 8, 8, 8, 8, 8, 8, 8, 8, 8, 8, 8, 8, 8, 8, 8, 8, 8, 8, 8, 8, 8, 8, 8, 8, 8, 8, 8, 8, 8, 8, 9, 9, 9, 9, 9, 9, 9, 9, 9, 9, 9, 9, 9, 9, 9, 9, 9, 9, 9, 9, 9, 9, 9, 9, 9, 9, 9, 9, 9, 9, 9, 9, 9, 9, 9, 9, 9, 9, 9, 9, 9, 9, 9, 9, 9, 9, 9, 9, 9, 9, 9, 9, 9, 9, 9, 9, 9, 9, 9, 9, 9, 9, 9, 9, 9, 9, 9, 9, 9, 9, 9, 9, 9, 9, 9, 9, 9, 9, 9, 9, 9, 9, 9, 9, 9, 9, 9, 9, 9, 9, 9, 9, 9, 9, 9, 9, 9, 9, 9, 9, 9, 9, 9, 9, 9, 9, 10, 10, 10, 10, 10, 10, 0, 0, 0, 0, 0, 0, 0, 0, 0, 0, 0, 0, 0, 0, 0, 0, 1, 1, 1, 1, 1, 1, 1, 1, 1, 1, 1, 1])
_uv = me_cylinder_036.uv_layers.new(name='UVMap')
_uv.uv.foreach_set('vector', [0.01, 0.25, 0.08029, 0.4197, 0.08029, 0.4197, 0.01, 0.25, 0.4197, 0.4197, 0.49, 0.25, 0.49, 0.25, 0.4197, 0.4197, 0.25, 0.9557, 0.375, 0.9557, 0.375, 0.9557, 0.25, 0.9557, 0.4197, 0.08029, 0.25, 0.01, 0.25, 0.01, 0.4197, 0.08029, 0.125, 0.9557, 0.25, 0.9557, 0.25, 0.9557, 0.125, 0.9557, 0.0, 0.9557, 0.125, 0.9557, 0.125, 0.9557, 0.0, 0.9557, 0.4197, 0.4197, 0.25, 0.49, 0.08029, 0.4197, 0.01, 0.25, 0.08029, 0.08029, 0.25, 0.01, 0.4197, 0.08029, 0.49, 0.25, 0.08029, 0.08029, 0.01, 0.25, 0.01, 0.25, 0.08029, 0.08029, 0.875, 0.9557, 1.0, 0.9557, 1.0, 0.9557, 0.875, 0.9557, 0.75, 0.49, 0.9197, 0.4197, 0.99, 0.25, 0.9197, 0.08029, 0.75, 0.01, 0.5803, 0.08029, 0.51, 0.25, 0.5803, 0.4197, 0.125, 0.5, 0.125, 0.9557, 0.0, 0.9557, 0.0, 0.5, 0.25, 0.5, 0.25, 0.9557, 0.125, 0.9557, 0.125, 0.5, 0.375, 0.5, 0.375, 0.9557, 0.25, 0.9557, 0.25, 0.5, 0.5, 0.5, 0.5, 0.9557, 0.375, 0.9557, 0.375, 0.5, 0.625, 0.5, 0.625, 0.9557, 0.5, 0.9557, 0.5, 0.5, 0.75, 0.5, 0.75, 0.9557, 0.625, 0.9557, 0.625, 0.5, 0.875, 0.5, 0.875, 0.9557, 0.75, 0.9557, 0.75, 0.5, 1.0, 0.5, 1.0, 0.9557, 0.875, 0.9557, 0.875, 0.5, 0.4197, 0.08029, 0.25, 0.01, 0.25, 0.01, 0.4197, 0.08029, 0.25, 0.9557, 0.375, 0.9557, 0.375, 0.9557, 0.25, 0.9557, 0.49, 0.25, 0.4197, 0.08029, 0.4197, 0.08029, 0.49, 0.25, 0.125, 0.9557, 0.25, 0.9557, 0.25, 0.9557, 0.125, 0.9557, 0.4197, 0.4197, 0.49, 0.25, 0.49, 0.25, 0.4197, 0.4197, 0.0, 0.9557, 0.125, 0.9557, 0.125, 0.9557, 0.0, 0.9557, 0.875, 0.9557, 1.0, 0.9557, 1.0, 0.9557, 0.875, 0.9557, 0.08029, 0.4197, 0.25, 0.49, 0.25, 0.49, 0.08029, 0.4197, 0.375, 0.9557, 0.5, 0.9557, 0.5, 0.9557, 0.375, 0.9557, 0.5, 0.9557, 0.625, 0.9557, 0.625, 0.9557, 0.5, 0.9557, 0.25, 0.01, 0.08029, 0.08029, 0.08029, 0.08029, 0.25, 0.01, 0.625, 0.9557, 0.75, 0.9557, 0.75, 0.9557, 0.625, 0.9557, 0.49, 0.25, 0.4197, 0.08029, 0.4197, 0.08029, 0.49, 0.25, 0.08029, 0.4197, 0.25, 0.49, 0.25, 0.49, 0.08029, 0.4197, 0.75, 0.9557, 0.875, 0.9557, 0.875, 0.9557, 0.75, 0.9557, 0.25, 0.49, 0.4197, 0.4197, 0.4197, 0.4197, 0.25, 0.49, 0.375, 0.0, 0.625, 0.0, 0.625, 0.0, 0.375, 0.0, 0.375, 0.25, 0.625, 0.25, 0.625, 0.25, 0.375, 0.25, 0.125, 0.5, 0.125, 0.75, 0.375, 0.75, 0.375, 0.5, 0.375, 0.75, 0.625, 0.75, 0.625, 0.75, 0.375, 0.75, 0.625, 0.25, 0.375, 0.25, 0.375, 0.25, 0.625, 0.25, 0.375, 0.75, 0.625, 0.75, 0.625, 1.0, 0.375, 1.0, 0.375, 0.25, 0.375, 0.0, 0.375, 0.0, 0.375, 0.25, 0.375, 0.0, 0.375, 0.25, 0.375, 0.25, 0.375, 0.0, 0.625, 0.25, 0.625, 0.5, 0.625, 0.5, 0.625, 0.25, 0.375, 1.0, 0.625, 1.0, 0.625, 1.0, 0.375, 1.0, 0.625, 0.5, 0.625, 0.75, 0.625, 0.75, 0.625, 0.5, 0.625, 1.0, 0.625, 0.75, 0.625, 0.75, 0.625, 1.0, 0.625, 0.75, 0.625, 0.5, 0.625, 0.5, 0.625, 0.75, 0.625, 0.5, 0.625, 0.25, 0.625, 0.25, 0.625, 0.5, 0.625, 0.0, 0.625, 0.25, 0.625, 0.25, 0.625, 0.0, 0.625, 0.5, 0.625, 0.75, 0.625, 0.75, 0.625, 0.5, 0.625, 0.25, 0.625, 0.5, 0.625, 0.5, 0.625, 0.25, 0.625, 0.75, 0.625, 1.0, 0.625, 1.0, 0.625, 0.75, 0.625, 0.25, 0.625, 0.0, 0.625, 0.0, 0.625, 0.25, 0.625, 0.0, 0.625, 0.25, 0.625, 0.25, 0.625, 0.0, 0.625, 0.75, 0.625, 0.5, 0.625, 0.5, 0.625, 0.75, 0.625, 0.5, 0.625, 0.25, 0.625, 0.25, 0.625, 0.5, 0.625, 0.5, 0.625, 0.75, 0.625, 0.75, 0.625, 0.5, 0.625, 0.0, 0.625, 0.25, 0.625, 0.25, 0.625, 0.0, 0.625, 0.25, 0.625, 0.5, 0.625, 0.5, 0.625, 0.25, 0.625, 0.75, 0.625, 1.0, 0.625, 1.0, 0.625, 0.75, 0.625, 0.25, 0.625, 0.5, 0.625, 0.5, 0.625, 0.25, 0.625, 0.25, 0.625, 0.0, 0.625, 0.0, 0.625, 0.25, 0.625, 1.0, 0.625, 0.75, 0.625, 0.75, 0.625, 1.0, 0.625, 0.75, 0.625, 1.0, 0.625, 1.0, 0.625, 0.75, 0.375, 0.0, 0.625, 0.0, 0.625, 0.0, 0.375, 0.0, 0.375, 0.75, 0.125, 0.75, 0.125, 0.75, 0.375, 0.75, 0.625, 1.0, 0.625, 0.75, 0.625, 0.75, 0.625, 1.0, 0.625, 0.75, 0.375, 0.75, 0.375, 0.75, 0.625, 0.75, 0.625, 0.75, 0.375, 0.75, 0.375, 0.75, 0.625, 0.75, 0.375, 0.75, 0.125, 0.75, 0.125, 0.75, 0.375, 0.75, 0.625, 0.75, 0.375, 0.75, 0.375, 0.75, 0.625, 0.75, 0.625, 1.0, 0.625, 0.75, 0.625, 0.75, 0.625, 1.0, 0.625, 0.75, 0.625, 0.5, 0.625, 0.5, 0.625, 0.75, 0.625, 0.5, 0.375, 0.5, 0.375, 0.5, 0.625, 0.5, 0.375, 0.5, 0.375, 0.75, 0.375, 0.75, 0.375, 0.5, 0.625, 0.75, 0.625, 0.5, 0.625, 0.5, 0.625, 0.75, 0.375, 0.5, 0.375, 0.75, 0.625, 0.75, 0.625, 0.5, 0.625, 0.5, 0.375, 0.5, 0.375, 0.5, 0.625, 0.5, 0.375, 0.5, 0.375, 0.75, 0.375, 0.75, 0.375, 0.5, 0.375, 0.75, 0.625, 0.75, 0.625, 0.75, 0.375, 0.75, 0.375, 0.5, 0.625, 0.5, 0.625, 0.5, 0.375, 0.5, 0.125, 0.5, 0.375, 0.5, 0.375, 0.5, 0.125, 0.5, 0.625, 0.5, 0.625, 0.25, 0.625, 0.25, 0.625, 0.5, 0.375, 0.5, 0.625, 0.5, 0.625, 0.5, 0.375, 0.5, 0.375, 0.25, 0.375, 0.5, 0.625, 0.5, 0.625, 0.25, 0.625, 0.25, 0.375, 0.25, 0.375, 0.25, 0.625, 0.25, 0.125, 0.5, 0.375, 0.5, 0.375, 0.5, 0.125, 0.5, 0.625, 0.5, 0.625, 0.25, 0.625, 0.25, 0.625, 0.5, 0.625, 0.25, 0.625, 0.0, 0.625, 0.0, 0.625, 0.25, 0.625, 0.0, 0.375, 0.0, 0.375, 0.0, 0.625, 0.0, 0.125, 0.75, 0.125, 0.5, 0.125, 0.5, 0.125, 0.75, 0.625, 0.25, 0.625, 0.0, 0.625, 0.0, 0.625, 0.25, 0.375, 0.0, 0.375, 0.25, 0.625, 0.25, 0.625, 0.0, 0.625, 0.0, 0.375, 0.0, 0.375, 0.0, 0.625, 0.0, 0.375, 0.25, 0.625, 0.25, 0.625, 0.25, 0.375, 0.25, 0.125, 0.75, 0.125, 0.5, 0.125, 0.5, 0.125, 0.75, 0.125, 0.5, 0.375, 0.5, 0.375, 0.75, 0.125, 0.75, 0.375, 0.5, 0.375, 0.75, 0.375, 0.75, 0.375, 0.5, 0.375, 0.25, 0.375, 0.5, 0.375, 0.5, 0.375, 0.25, 0.375, 0.75, 0.375, 1.0, 0.375, 1.0, 0.375, 0.75, 0.3867, 0.752, 0.6133, 0.752, 0.6133, 0.998, 0.3867, 0.998, 0.3867, 0.5583, 0.6133, 0.5583, 0.6133, 0.6917, 0.3867, 0.6917, 0.627, 0.5583, 0.873, 0.5583, 0.873, 0.6917, 0.627, 0.6917, 0.3867, 0.05831, 0.6133, 0.05831, 0.6133, 0.1917, 0.3867, 0.1917, 0.3867, 0.252, 0.6133, 0.252, 0.6133, 0.498, 0.3867, 0.498, 0.127, 0.6917, 0.127, 0.75, 0.125, 0.6917, 0.6133, 0.998, 0.625, 0.998, 0.6133, 1.0, 0.127, 0.5583, 0.125, 0.5583, 0.127, 0.5, 0.873, 0.5583, 0.873, 0.5, 0.875, 0.5583, 0.373, 0.6917, 0.375, 0.6917, 0.373, 0.75, 0.627, 0.6917, 0.627, 0.75, 0.625, 0.6917, 0.373, 0.5583, 0.373, 0.5, 0.375, 0.5583, 0.627, 0.5583, 0.625, 0.5583, 0.627, 0.5, 0.127, 0.5583, 0.127, 0.6917, 0.125, 0.6917, 0.125, 0.5583, 0.3867, 0.998, 0.6133, 0.998, 0.6133, 1.0, 0.3867, 1.0, 0.873, 0.6917, 0.873, 0.5583, 0.875, 0.5583, 0.875, 0.6917, 0.6133, 0.252, 0.3867, 0.252, 0.3867, 0.1917, 0.6133, 0.1917, 0.373, 0.5583, 0.127, 0.5583, 0.127, 0.5, 0.373, 0.5, 0.873, 0.5583, 0.627, 0.5583, 0.627, 0.5, 0.873, 0.5, 0.6133, 0.5583, 0.3867, 0.5583, 0.3867, 0.498, 0.6133, 0.498, 0.373, 0.6917, 0.373, 0.5583, 0.3867, 0.5583, 0.3867, 0.6917, 0.627, 0.5583, 0.627, 0.6917, 0.6133, 0.6917, 0.6133, 0.5583, 0.6133, 0.752, 0.3867, 0.752, 0.3867, 0.6917, 0.6133, 0.6917, 0.127, 0.6917, 0.373, 0.6917, 0.373, 0.75, 0.127, 0.75, 0.627, 0.6917, 0.873, 0.6917, 0.873, 0.75, 0.627, 0.75, 0.127, 0.5583, 0.373, 0.5583, 0.373, 0.6917, 0.127, 0.6917, 1.0, 0.5, 1.0, 1.0, 0.875, 1.0, 0.875, 0.5, 0.875, 0.5, 0.875, 1.0, 0.75, 1.0, 0.75, 0.5, 0.75, 0.5, 0.75, 1.0, 0.625, 1.0, 0.625, 0.5, 0.625, 0.5, 0.625, 1.0, 0.5, 1.0, 0.5, 0.5, 0.5, 0.5, 0.5, 1.0, 0.375, 1.0, 0.375, 0.5, 0.375, 0.5, 0.375, 1.0, 0.25, 1.0, 0.25, 0.5, 0.4197, 0.4197, 0.25, 0.49, 0.08029, 0.4197, 0.01, 0.25, 0.08029, 0.08029, 0.25, 0.01, 0.4197, 0.08029, 0.49, 0.25, 0.25, 0.5, 0.25, 1.0, 0.125, 1.0, 0.125, 0.5, 0.125, 0.5, 0.125, 1.0, 0.0, 1.0, 0.0, 0.5, 0.75, 0.49, 0.9197, 0.4197, 0.99, 0.25, 0.9197, 0.08029, 0.75, 0.01, 0.5803, 0.08029, 0.51, 0.25, 0.5803, 0.4197, 1.0, 0.5, 1.0, 1.0, 0.875, 1.0, 0.875, 0.5, 0.875, 0.5, 0.875, 1.0, 0.75, 1.0, 0.75, 0.5, 0.75, 0.5, 0.75, 1.0, 0.625, 1.0, 0.625, 0.5, 0.625, 0.5, 0.625, 1.0, 0.5, 1.0, 0.5, 0.5, 0.5, 0.5, 0.5, 1.0, 0.375, 1.0, 0.375, 0.5, 0.375, 0.5, 0.375, 1.0, 0.25, 1.0, 0.25, 0.5, 0.4197, 0.4197, 0.25, 0.49, 0.08029, 0.4197, 0.01, 0.25, 0.08029, 0.08029, 0.25, 0.01, 0.4197, 0.08029, 0.49, 0.25, 0.25, 0.5, 0.25, 1.0, 0.125, 1.0, 0.125, 0.5, 0.125, 0.5, 0.125, 1.0, 0.0, 1.0, 0.0, 0.5, 0.75, 0.49, 0.9197, 0.4197, 0.99, 0.25, 0.9197, 0.08029, 0.75, 0.01, 0.5803, 0.08029, 0.51, 0.25, 0.5803, 0.4197, 0.3867, 0.752, 0.6133, 0.752, 0.6133, 0.998, 0.3867, 0.998, 0.3867, 0.5583, 0.6133, 0.5583, 0.6133, 0.6917, 0.3867, 0.6917, 0.627, 0.5583, 0.873, 0.5583, 0.873, 0.6917, 0.627, 0.6917, 0.3867, 0.05831, 0.6133, 0.05831, 0.6133, 0.1917, 0.3867, 0.1917, 0.3867, 0.252, 0.6133, 0.252, 0.6133, 0.498, 0.3867, 0.498, 0.127, 0.6917, 0.127, 0.75, 0.125, 0.6917, 0.6133, 0.998, 0.625, 0.998, 0.6133, 1.0, 0.127, 0.5583, 0.125, 0.5583, 0.127, 0.5, 0.873, 0.5583, 0.873, 0.5, 0.875, 0.5583, 0.373, 0.6917, 0.375, 0.6917, 0.373, 0.75, 0.627, 0.6917, 0.627, 0.75, 0.625, 0.6917, 0.373, 0.5583, 0.373, 0.5, 0.375, 0.5583, 0.627, 0.5583, 0.625, 0.5583, 0.627, 0.5, 0.127, 0.5583, 0.127, 0.6917, 0.125, 0.6917, 0.125, 0.5583, 0.3867, 0.998, 0.6133, 0.998, 0.6133, 1.0, 0.3867, 1.0, 0.873, 0.6917, 0.873, 0.5583, 0.875, 0.5583, 0.875, 0.6917, 0.6133, 0.252, 0.3867, 0.252, 0.3867, 0.1917, 0.6133, 0.1917, 0.373, 0.5583, 0.127, 0.5583, 0.127, 0.5, 0.373, 0.5, 0.873, 0.5583, 0.627, 0.5583, 0.627, 0.5, 0.873, 0.5, 0.6133, 0.5583, 0.3867, 0.5583, 0.3867, 0.498, 0.6133, 0.498, 0.373, 0.6917, 0.373, 0.5583, 0.3867, 0.5583, 0.3867, 0.6917, 0.627, 0.5583, 0.627, 0.6917, 0.6133, 0.6917, 0.6133, 0.5583, 0.6133, 0.752, 0.3867, 0.752, 0.3867, 0.6917, 0.6133, 0.6917, 0.127, 0.6917, 0.373, 0.6917, 0.373, 0.75, 0.127, 0.75, 0.627, 0.6917, 0.873, 0.6917, 0.873, 0.75, 0.627, 0.75, 0.127, 0.5583, 0.373, 0.5583, 0.373, 0.6917, 0.127, 0.6917, 1.0, 0.5, 1.0, 1.0, 0.875, 1.0, 0.875, 0.5, 0.875, 0.5, 0.875, 1.0, 0.75, 1.0, 0.75, 0.5, 0.75, 0.5, 0.75, 1.0, 0.625, 1.0, 0.625, 0.5, 0.625, 0.5, 0.625, 1.0, 0.5, 1.0, 0.5, 0.5, 0.5, 0.5, 0.5, 1.0, 0.375, 1.0, 0.375, 0.5, 0.375, 0.5, 0.375, 1.0, 0.25, 1.0, 0.25, 0.5, 0.4197, 0.4197, 0.25, 0.49, 0.08029, 0.4197, 0.01, 0.25, 0.08029, 0.08029, 0.25, 0.01, 0.4197, 0.08029, 0.49, 0.25, 0.25, 0.5, 0.25, 1.0, 0.125, 1.0, 0.125, 0.5, 0.125, 0.5, 0.125, 1.0, 0.0, 1.0, 0.0, 0.5, 0.75, 0.49, 0.9197, 0.4197, 0.99, 0.25, 0.9197, 0.08029, 0.75, 0.01, 0.5803, 0.08029, 0.51, 0.25, 0.5803, 0.4197, 1.0, 0.5, 1.0, 1.0, 0.875, 1.0, 0.875, 0.5, 0.875, 0.5, 0.875, 1.0, 0.75, 1.0, 0.75, 0.5, 0.75, 0.5, 0.75, 1.0, 0.625, 1.0, 0.625, 0.5, 0.625, 0.5, 0.625, 1.0, 0.5, 1.0, 0.5, 0.5, 0.5, 0.5, 0.5, 1.0, 0.375, 1.0, 0.375, 0.5, 0.375, 0.5, 0.375, 1.0, 0.25, 1.0, 0.25, 0.5, 0.4197, 0.4197, 0.25, 0.49, 0.08029, 0.4197, 0.01, 0.25, 0.08029, 0.08029, 0.25, 0.01, 0.4197, 0.08029, 0.49, 0.25, 0.25, 0.5, 0.25, 1.0, 0.125, 1.0, 0.125, 0.5, 0.125, 0.5, 0.125, 1.0, 0.0, 1.0, 0.0, 0.5, 0.75, 0.49, 0.9197, 0.4197, 0.99, 0.25, 0.9197, 0.08029, 0.75, 0.01, 0.5803, 0.08029, 0.51, 0.25, 0.5803, 0.4197, 0.3867, 0.752, 0.6133, 0.752, 0.6133, 0.998, 0.3867, 0.998, 0.3867, 0.5583, 0.6133, 0.5583, 0.6133, 0.6917, 0.3867, 0.6917, 0.627, 0.5583, 0.873, 0.5583, 0.873, 0.6917, 0.627, 0.6917, 0.3867, 0.05831, 0.6133, 0.05831, 0.6133, 0.1917, 0.3867, 0.1917, 0.3867, 0.252, 0.6133, 0.252, 0.6133, 0.498, 0.3867, 0.498, 0.127, 0.6917, 0.127, 0.75, 0.125, 0.6917, 0.6133, 0.998, 0.625, 0.998, 0.6133, 1.0, 0.127, 0.5583, 0.125, 0.5583, 0.127, 0.5, 0.873, 0.5583, 0.873, 0.5, 0.875, 0.5583, 0.373, 0.6917, 0.375, 0.6917, 0.373, 0.75, 0.627, 0.6917, 0.627, 0.75, 0.625, 0.6917, 0.373, 0.5583, 0.373, 0.5, 0.375, 0.5583, 0.627, 0.5583, 0.625, 0.5583, 0.627, 0.5, 0.127, 0.5583, 0.127, 0.6917, 0.125, 0.6917, 0.125, 0.5583, 0.3867, 0.998, 0.6133, 0.998, 0.6133, 1.0, 0.3867, 1.0, 0.873, 0.6917, 0.873, 0.5583, 0.875, 0.5583, 0.875, 0.6917, 0.6133, 0.252, 0.3867, 0.252, 0.3867, 0.1917, 0.6133, 0.1917, 0.373, 0.5583, 0.127, 0.5583, 0.127, 0.5, 0.373, 0.5, 0.873, 0.5583, 0.627, 0.5583, 0.627, 0.5, 0.873, 0.5, 0.6133, 0.5583, 0.3867, 0.5583, 0.3867, 0.498, 0.6133, 0.498, 0.373, 0.6917, 0.373, 0.5583, 0.3867, 0.5583, 0.3867, 0.6917, 0.627, 0.5583, 0.627, 0.6917, 0.6133, 0.6917, 0.6133, 0.5583, 0.6133, 0.752, 0.3867, 0.752, 0.3867, 0.6917, 0.6133, 0.6917, 0.127, 0.6917, 0.373, 0.6917, 0.373, 0.75, 0.127, 0.75, 0.627, 0.6917, 0.873, 0.6917, 0.873, 0.75, 0.627, 0.75, 0.127, 0.5583, 0.373, 0.5583, 0.373, 0.6917, 0.127, 0.6917, 1.0, 0.5, 1.0, 1.0, 0.875, 1.0, 0.875, 0.5, 0.875, 0.5, 0.875, 1.0, 0.75, 1.0, 0.75, 0.5, 0.75, 0.5, 0.75, 1.0, 0.625, 1.0, 0.625, 0.5, 0.625, 0.5, 0.625, 1.0, 0.5, 1.0, 0.5, 0.5, 0.5, 0.5, 0.5, 1.0, 0.375, 1.0, 0.375, 0.5, 0.375, 0.5, 0.375, 1.0, 0.25, 1.0, 0.25, 0.5, 0.4197, 0.4197, 0.25, 0.49, 0.08029, 0.4197, 0.01, 0.25, 0.08029, 0.08029, 0.25, 0.01, 0.4197, 0.08029, 0.49, 0.25, 0.25, 0.5, 0.25, 1.0, 0.125, 1.0, 0.125, 0.5, 0.125, 0.5, 0.125, 1.0, 0.0, 1.0, 0.0, 0.5, 0.75, 0.49, 0.9197, 0.4197, 0.99, 0.25, 0.9197, 0.08029, 0.75, 0.01, 0.5803, 0.08029, 0.51, 0.25, 0.5803, 0.4197, 1.0, 0.5, 1.0, 1.0, 0.875, 1.0, 0.875, 0.5, 0.875, 0.5, 0.875, 1.0, 0.75, 1.0, 0.75, 0.5, 0.75, 0.5, 0.75, 1.0, 0.625, 1.0, 0.625, 0.5, 0.625, 0.5, 0.625, 1.0, 0.5, 1.0, 0.5, 0.5, 0.5, 0.5, 0.5, 1.0, 0.375, 1.0, 0.375, 0.5, 0.375, 0.5, 0.375, 1.0, 0.25, 1.0, 0.25, 0.5, 0.4197, 0.4197, 0.25, 0.49, 0.08029, 0.4197, 0.01, 0.25, 0.08029, 0.08029, 0.25, 0.01, 0.4197, 0.08029, 0.49, 0.25, 0.25, 0.5, 0.25, 1.0, 0.125, 1.0, 0.125, 0.5, 0.125, 0.5, 0.125, 1.0, 0.0, 1.0, 0.0, 0.5, 0.75, 0.49, 0.9197, 0.4197, 0.99, 0.25, 0.9197, 0.08029, 0.75, 0.01, 0.5803, 0.08029, 0.51, 0.25, 0.5803, 0.4197, 0.3867, 0.752, 0.6133, 0.752, 0.6133, 0.998, 0.3867, 0.998, 0.3867, 0.5583, 0.6133, 0.5583, 0.6133, 0.6917, 0.3867, 0.6917, 0.627, 0.5583, 0.873, 0.5583, 0.873, 0.6917, 0.627, 0.6917, 0.3867, 0.05831, 0.6133, 0.05831, 0.6133, 0.1917, 0.3867, 0.1917, 0.3867, 0.252, 0.6133, 0.252, 0.6133, 0.498, 0.3867, 0.498, 0.127, 0.6917, 0.127, 0.75, 0.125, 0.6917, 0.6133, 0.998, 0.625, 0.998, 0.6133, 1.0, 0.127, 0.5583, 0.125, 0.5583, 0.127, 0.5, 0.873, 0.5583, 0.873, 0.5, 0.875, 0.5583, 0.373, 0.6917, 0.375, 0.6917, 0.373, 0.75, 0.627, 0.6917, 0.627, 0.75, 0.625, 0.6917, 0.373, 0.5583, 0.373, 0.5, 0.375, 0.5583, 0.627, 0.5583, 0.625, 0.5583, 0.627, 0.5, 0.127, 0.5583, 0.127, 0.6917, 0.125, 0.6917, 0.125, 0.5583, 0.3867, 0.998, 0.6133, 0.998, 0.6133, 1.0, 0.3867, 1.0, 0.873, 0.6917, 0.873, 0.5583, 0.875, 0.5583, 0.875, 0.6917, 0.6133, 0.252, 0.3867, 0.252, 0.3867, 0.1917, 0.6133, 0.1917, 0.373, 0.5583, 0.127, 0.5583, 0.127, 0.5, 0.373, 0.5, 0.873, 0.5583, 0.627, 0.5583, 0.627, 0.5, 0.873, 0.5, 0.6133, 0.5583, 0.3867, 0.5583, 0.3867, 0.498, 0.6133, 0.498, 0.373, 0.6917, 0.373, 0.5583, 0.3867, 0.5583, 0.3867, 0.6917, 0.627, 0.5583, 0.627, 0.6917, 0.6133, 0.6917, 0.6133, 0.5583, 0.6133, 0.752, 0.3867, 0.752, 0.3867, 0.6917, 0.6133, 0.6917, 0.127, 0.6917, 0.373, 0.6917, 0.373, 0.75, 0.127, 0.75, 0.627, 0.6917, 0.873, 0.6917, 0.873, 0.75, 0.627, 0.75, 0.127, 0.5583, 0.373, 0.5583, 0.373, 0.6917, 0.127, 0.6917, 1.0, 0.5, 1.0, 1.0, 0.875, 1.0, 0.875, 0.5, 0.875, 0.5, 0.875, 1.0, 0.75, 1.0, 0.75, 0.5, 0.75, 0.5, 0.75, 1.0, 0.625, 1.0, 0.625, 0.5, 0.625, 0.5, 0.625, 1.0, 0.5, 1.0, 0.5, 0.5, 0.5, 0.5, 0.5, 1.0, 0.375, 1.0, 0.375, 0.5, 0.375, 0.5, 0.375, 1.0, 0.25, 1.0, 0.25, 0.5, 0.4197, 0.4197, 0.25, 0.49, 0.08029, 0.4197, 0.01, 0.25, 0.08029, 0.08029, 0.25, 0.01, 0.4197, 0.08029, 0.49, 0.25, 0.25, 0.5, 0.25, 1.0, 0.125, 1.0, 0.125, 0.5, 0.125, 0.5, 0.125, 1.0, 0.0, 1.0, 0.0, 0.5, 0.75, 0.49, 0.9197, 0.4197, 0.99, 0.25, 0.9197, 0.08029, 0.75, 0.01, 0.5803, 0.08029, 0.51, 0.25, 0.5803, 0.4197, 1.0, 0.5, 1.0, 1.0, 0.875, 1.0, 0.875, 0.5, 0.875, 0.5, 0.875, 1.0, 0.75, 1.0, 0.75, 0.5, 0.75, 0.5, 0.75, 1.0, 0.625, 1.0, 0.625, 0.5, 0.625, 0.5, 0.625, 1.0, 0.5, 1.0, 0.5, 0.5, 0.5, 0.5, 0.5, 1.0, 0.375, 1.0, 0.375, 0.5, 0.375, 0.5, 0.375, 1.0, 0.25, 1.0, 0.25, 0.5, 0.4197, 0.4197, 0.25, 0.49, 0.08029, 0.4197, 0.01, 0.25, 0.08029, 0.08029, 0.25, 0.01, 0.4197, 0.08029, 0.49, 0.25, 0.25, 0.5, 0.25, 1.0, 0.125, 1.0, 0.125, 0.5, 0.125, 0.5, 0.125, 1.0, 0.0, 1.0, 0.0, 0.5, 0.75, 0.49, 0.9197, 0.4197, 0.99, 0.25, 0.9197, 0.08029, 0.75, 0.01, 0.5803, 0.08029, 0.51, 0.25, 0.5803, 0.4197, 0.3867, 0.752, 0.6133, 0.752, 0.6133, 0.998, 0.3867, 0.998, 0.3867, 0.5583, 0.6133, 0.5583, 0.6133, 0.6917, 0.3867, 0.6917, 0.627, 0.5583, 0.873, 0.5583, 0.873, 0.6917, 0.627, 0.6917, 0.3867, 0.05831, 0.6133, 0.05831, 0.6133, 0.1917, 0.3867, 0.1917, 0.3867, 0.252, 0.6133, 0.252, 0.6133, 0.498, 0.3867, 0.498, 0.127, 0.6917, 0.127, 0.75, 0.125, 0.6917, 0.6133, 0.998, 0.625, 0.998, 0.6133, 1.0, 0.127, 0.5583, 0.125, 0.5583, 0.127, 0.5, 0.873, 0.5583, 0.873, 0.5, 0.875, 0.5583, 0.373, 0.6917, 0.375, 0.6917, 0.373, 0.75, 0.627, 0.6917, 0.627, 0.75, 0.625, 0.6917, 0.373, 0.5583, 0.373, 0.5, 0.375, 0.5583, 0.627, 0.5583, 0.625, 0.5583, 0.627, 0.5, 0.127, 0.5583, 0.127, 0.6917, 0.125, 0.6917, 0.125, 0.5583, 0.3867, 0.998, 0.6133, 0.998, 0.6133, 1.0, 0.3867, 1.0, 0.873, 0.6917, 0.873, 0.5583, 0.875, 0.5583, 0.875, 0.6917, 0.6133, 0.252, 0.3867, 0.252, 0.3867, 0.1917, 0.6133, 0.1917, 0.373, 0.5583, 0.127, 0.5583, 0.127, 0.5, 0.373, 0.5, 0.873, 0.5583, 0.627, 0.5583, 0.627, 0.5, 0.873, 0.5, 0.6133, 0.5583, 0.3867, 0.5583, 0.3867, 0.498, 0.6133, 0.498, 0.373, 0.6917, 0.373, 0.5583, 0.3867, 0.5583, 0.3867, 0.6917, 0.627, 0.5583, 0.627, 0.6917, 0.6133, 0.6917, 0.6133, 0.5583, 0.6133, 0.752, 0.3867, 0.752, 0.3867, 0.6917, 0.6133, 0.6917, 0.127, 0.6917, 0.373, 0.6917, 0.373, 0.75, 0.127, 0.75, 0.627, 0.6917, 0.873, 0.6917, 0.873, 0.75, 0.627, 0.75, 0.127, 0.5583, 0.373, 0.5583, 0.373, 0.6917, 0.127, 0.6917, 1.0, 0.5, 1.0, 1.0, 0.875, 1.0, 0.875, 0.5, 0.875, 0.5, 0.875, 1.0, 0.75, 1.0, 0.75, 0.5, 0.75, 0.5, 0.75, 1.0, 0.625, 1.0, 0.625, 0.5, 0.625, 0.5, 0.625, 1.0, 0.5, 1.0, 0.5, 0.5, 0.5, 0.5, 0.5, 1.0, 0.375, 1.0, 0.375, 0.5, 0.375, 0.5, 0.375, 1.0, 0.25, 1.0, 0.25, 0.5, 0.4197, 0.4197, 0.25, 0.49, 0.08029, 0.4197, 0.01, 0.25, 0.08029, 0.08029, 0.25, 0.01, 0.4197, 0.08029, 0.49, 0.25, 0.25, 0.5, 0.25, 1.0, 0.125, 1.0, 0.125, 0.5, 0.125, 0.5, 0.125, 1.0, 0.0, 1.0, 0.0, 0.5, 0.75, 0.49, 0.9197, 0.4197, 0.99, 0.25, 0.9197, 0.08029, 0.75, 0.01, 0.5803, 0.08029, 0.51, 0.25, 0.5803, 0.4197, 1.0, 0.5, 1.0, 1.0, 0.875, 1.0, 0.875, 0.5, 0.875, 0.5, 0.875, 1.0, 0.75, 1.0, 0.75, 0.5, 0.75, 0.5, 0.75, 1.0, 0.625, 1.0, 0.625, 0.5, 0.625, 0.5, 0.625, 1.0, 0.5, 1.0, 0.5, 0.5, 0.5, 0.5, 0.5, 1.0, 0.375, 1.0, 0.375, 0.5, 0.375, 0.5, 0.375, 1.0, 0.25, 1.0, 0.25, 0.5, 0.4197, 0.4197, 0.25, 0.49, 0.08029, 0.4197, 0.01, 0.25, 0.08029, 0.08029, 0.25, 0.01, 0.4197, 0.08029, 0.49, 0.25, 0.25, 0.5, 0.25, 1.0, 0.125, 1.0, 0.125, 0.5, 0.125, 0.5, 0.125, 1.0, 0.0, 1.0, 0.0, 0.5, 0.75, 0.49, 0.9197, 0.4197, 0.99, 0.25, 0.9197, 0.08029, 0.75, 0.01, 0.5803, 0.08029, 0.51, 0.25, 0.5803, 0.4197, 0.3867, 0.752, 0.6133, 0.752, 0.6133, 0.998, 0.3867, 0.998, 0.3867, 0.5583, 0.6133, 0.5583, 0.6133, 0.6917, 0.3867, 0.6917, 0.627, 0.5583, 0.873, 0.5583, 0.873, 0.6917, 0.627, 0.6917, 0.3867, 0.05831, 0.6133, 0.05831, 0.6133, 0.1917, 0.3867, 0.1917, 0.3867, 0.252, 0.6133, 0.252, 0.6133, 0.498, 0.3867, 0.498, 0.127, 0.6917, 0.127, 0.75, 0.125, 0.6917, 0.6133, 0.998, 0.625, 0.998, 0.6133, 1.0, 0.127, 0.5583, 0.125, 0.5583, 0.127, 0.5, 0.873, 0.5583, 0.873, 0.5, 0.875, 0.5583, 0.373, 0.6917, 0.375, 0.6917, 0.373, 0.75, 0.627, 0.6917, 0.627, 0.75, 0.625, 0.6917, 0.373, 0.5583, 0.373, 0.5, 0.375, 0.5583, 0.627, 0.5583, 0.625, 0.5583, 0.627, 0.5, 0.127, 0.5583, 0.127, 0.6917, 0.125, 0.6917, 0.125, 0.5583, 0.3867, 0.998, 0.6133, 0.998, 0.6133, 1.0, 0.3867, 1.0, 0.873, 0.6917, 0.873, 0.5583, 0.875, 0.5583, 0.875, 0.6917, 0.6133, 0.252, 0.3867, 0.252, 0.3867, 0.1917, 0.6133, 0.1917, 0.373, 0.5583, 0.127, 0.5583, 0.127, 0.5, 0.373, 0.5, 0.873, 0.5583, 0.627, 0.5583, 0.627, 0.5, 0.873, 0.5, 0.6133, 0.5583, 0.3867, 0.5583, 0.3867, 0.498, 0.6133, 0.498, 0.373, 0.6917, 0.373, 0.5583, 0.3867, 0.5583, 0.3867, 0.6917, 0.627, 0.5583, 0.627, 0.6917, 0.6133, 0.6917, 0.6133, 0.5583, 0.6133, 0.752, 0.3867, 0.752, 0.3867, 0.6917, 0.6133, 0.6917, 0.127, 0.6917, 0.373, 0.6917, 0.373, 0.75, 0.127, 0.75, 0.627, 0.6917, 0.873, 0.6917, 0.873, 0.75, 0.627, 0.75, 0.127, 0.5583, 0.373, 0.5583, 0.373, 0.6917, 0.127, 0.6917, 1.0, 0.5, 1.0, 1.0, 0.875, 1.0, 0.875, 0.5, 0.875, 0.5, 0.875, 1.0, 0.75, 1.0, 0.75, 0.5, 0.75, 0.5, 0.75, 1.0, 0.625, 1.0, 0.625, 0.5, 0.625, 0.5, 0.625, 1.0, 0.5, 1.0, 0.5, 0.5, 0.5, 0.5, 0.5, 1.0, 0.375, 1.0, 0.375, 0.5, 0.375, 0.5, 0.375, 1.0, 0.25, 1.0, 0.25, 0.5, 0.4197, 0.4197, 0.25, 0.49, 0.08029, 0.4197, 0.01, 0.25, 0.08029, 0.08029, 0.25, 0.01, 0.4197, 0.08029, 0.49, 0.25, 0.25, 0.5, 0.25, 1.0, 0.125, 1.0, 0.125, 0.5, 0.125, 0.5, 0.125, 1.0, 0.0, 1.0, 0.0, 0.5, 0.75, 0.49, 0.9197, 0.4197, 0.99, 0.25, 0.9197, 0.08029, 0.75, 0.01, 0.5803, 0.08029, 0.51, 0.25, 0.5803, 0.4197, 1.0, 0.5, 1.0, 1.0, 0.875, 1.0, 0.875, 0.5, 0.875, 0.5, 0.875, 1.0, 0.75, 1.0, 0.75, 0.5, 0.75, 0.5, 0.75, 1.0, 0.625, 1.0, 0.625, 0.5, 0.625, 0.5, 0.625, 1.0, 0.5, 1.0, 0.5, 0.5, 0.5, 0.5, 0.5, 1.0, 0.375, 1.0, 0.375, 0.5, 0.375, 0.5, 0.375, 1.0, 0.25, 1.0, 0.25, 0.5, 0.4197, 0.4197, 0.25, 0.49, 0.08029, 0.4197, 0.01, 0.25, 0.08029, 0.08029, 0.25, 0.01, 0.4197, 0.08029, 0.49, 0.25, 0.25, 0.5, 0.25, 1.0, 0.125, 1.0, 0.125, 0.5, 0.125, 0.5, 0.125, 1.0, 0.0, 1.0, 0.0, 0.5, 0.75, 0.49, 0.9197, 0.4197, 0.99, 0.25, 0.9197, 0.08029, 0.75, 0.01, 0.5803, 0.08029, 0.51, 0.25, 0.5803, 0.4197, 0.3867, 0.752, 0.6133, 0.752, 0.6133, 0.998, 0.3867, 0.998, 0.3867, 0.5583, 0.6133, 0.5583, 0.6133, 0.6917, 0.3867, 0.6917, 0.627, 0.5583, 0.873, 0.5583, 0.873, 0.6917, 0.627, 0.6917, 0.3867, 0.05831, 0.6133, 0.05831, 0.6133, 0.1917, 0.3867, 0.1917, 0.3867, 0.252, 0.6133, 0.252, 0.6133, 0.498, 0.3867, 0.498, 0.127, 0.6917, 0.127, 0.75, 0.125, 0.6917, 0.6133, 0.998, 0.625, 0.998, 0.6133, 1.0, 0.127, 0.5583, 0.125, 0.5583, 0.127, 0.5, 0.873, 0.5583, 0.873, 0.5, 0.875, 0.5583, 0.373, 0.6917, 0.375, 0.6917, 0.373, 0.75, 0.627, 0.6917, 0.627, 0.75, 0.625, 0.6917, 0.373, 0.5583, 0.373, 0.5, 0.375, 0.5583, 0.627, 0.5583, 0.625, 0.5583, 0.627, 0.5, 0.127, 0.5583, 0.127, 0.6917, 0.125, 0.6917, 0.125, 0.5583, 0.3867, 0.998, 0.6133, 0.998, 0.6133, 1.0, 0.3867, 1.0, 0.873, 0.6917, 0.873, 0.5583, 0.875, 0.5583, 0.875, 0.6917, 0.6133, 0.252, 0.3867, 0.252, 0.3867, 0.1917, 0.6133, 0.1917, 0.373, 0.5583, 0.127, 0.5583, 0.127, 0.5, 0.373, 0.5, 0.873, 0.5583, 0.627, 0.5583, 0.627, 0.5, 0.873, 0.5, 0.6133, 0.5583, 0.3867, 0.5583, 0.3867, 0.498, 0.6133, 0.498, 0.373, 0.6917, 0.373, 0.5583, 0.3867, 0.5583, 0.3867, 0.6917, 0.627, 0.5583, 0.627, 0.6917, 0.6133, 0.6917, 0.6133, 0.5583, 0.6133, 0.752, 0.3867, 0.752, 0.3867, 0.6917, 0.6133, 0.6917, 0.127, 0.6917, 0.373, 0.6917, 0.373, 0.75, 0.127, 0.75, 0.627, 0.6917, 0.873, 0.6917, 0.873, 0.75, 0.627, 0.75, 0.127, 0.5583, 0.373, 0.5583, 0.373, 0.6917, 0.127, 0.6917, 1.0, 0.5, 1.0, 1.0, 0.875, 1.0, 0.875, 0.5, 0.875, 0.5, 0.875, 1.0, 0.75, 1.0, 0.75, 0.5, 0.75, 0.5, 0.75, 1.0, 0.625, 1.0, 0.625, 0.5, 0.625, 0.5, 0.625, 1.0, 0.5, 1.0, 0.5, 0.5, 0.5, 0.5, 0.5, 1.0, 0.375, 1.0, 0.375, 0.5, 0.375, 0.5, 0.375, 1.0, 0.25, 1.0, 0.25, 0.5, 0.4197, 0.4197, 0.25, 0.49, 0.08029, 0.4197, 0.01, 0.25, 0.08029, 0.08029, 0.25, 0.01, 0.4197, 0.08029, 0.49, 0.25, 0.25, 0.5, 0.25, 1.0, 0.125, 1.0, 0.125, 0.5, 0.125, 0.5, 0.125, 1.0, 0.0, 1.0, 0.0, 0.5, 0.75, 0.49, 0.9197, 0.4197, 0.99, 0.25, 0.9197, 0.08029, 0.75, 0.01, 0.5803, 0.08029, 0.51, 0.25, 0.5803, 0.4197, 1.0, 0.5, 1.0, 1.0, 0.875, 1.0, 0.875, 0.5, 0.875, 0.5, 0.875, 1.0, 0.75, 1.0, 0.75, 0.5, 0.75, 0.5, 0.75, 1.0, 0.625, 1.0, 0.625, 0.5, 0.625, 0.5, 0.625, 1.0, 0.5, 1.0, 0.5, 0.5, 0.5, 0.5, 0.5, 1.0, 0.375, 1.0, 0.375, 0.5, 0.375, 0.5, 0.375, 1.0, 0.25, 1.0, 0.25, 0.5, 0.4197, 0.4197, 0.25, 0.49, 0.08029, 0.4197, 0.01, 0.25, 0.08029, 0.08029, 0.25, 0.01, 0.4197, 0.08029, 0.49, 0.25, 0.25, 0.5, 0.25, 1.0, 0.125, 1.0, 0.125, 0.5, 0.125, 0.5, 0.125, 1.0, 0.0, 1.0, 0.0, 0.5, 0.75, 0.49, 0.9197, 0.4197, 0.99, 0.25, 0.9197, 0.08029, 0.75, 0.01, 0.5803, 0.08029, 0.51, 0.25, 0.5803, 0.4197, 0.3867, 0.752, 0.6133, 0.752, 0.6133, 0.998, 0.3867, 0.998, 0.3867, 0.5583, 0.6133, 0.5583, 0.6133, 0.6917, 0.3867, 0.6917, 0.627, 0.5583, 0.873, 0.5583, 0.873, 0.6917, 0.627, 0.6917, 0.3867, 0.05831, 0.6133, 0.05831, 0.6133, 0.1917, 0.3867, 0.1917, 0.3867, 0.252, 0.6133, 0.252, 0.6133, 0.498, 0.3867, 0.498, 0.127, 0.6917, 0.127, 0.75, 0.125, 0.6917, 0.6133, 0.998, 0.625, 0.998, 0.6133, 1.0, 0.127, 0.5583, 0.125, 0.5583, 0.127, 0.5, 0.873, 0.5583, 0.873, 0.5, 0.875, 0.5583, 0.373, 0.6917, 0.375, 0.6917, 0.373, 0.75, 0.627, 0.6917, 0.627, 0.75, 0.625, 0.6917, 0.373, 0.5583, 0.373, 0.5, 0.375, 0.5583, 0.627, 0.5583, 0.625, 0.5583, 0.627, 0.5, 0.127, 0.5583, 0.127, 0.6917, 0.125, 0.6917, 0.125, 0.5583, 0.3867, 0.998, 0.6133, 0.998, 0.6133, 1.0, 0.3867, 1.0, 0.873, 0.6917, 0.873, 0.5583, 0.875, 0.5583, 0.875, 0.6917, 0.6133, 0.252, 0.3867, 0.252, 0.3867, 0.1917, 0.6133, 0.1917, 0.373, 0.5583, 0.127, 0.5583, 0.127, 0.5, 0.373, 0.5, 0.873, 0.5583, 0.627, 0.5583, 0.627, 0.5, 0.873, 0.5, 0.6133, 0.5583, 0.3867, 0.5583, 0.3867, 0.498, 0.6133, 0.498, 0.373, 0.6917, 0.373, 0.5583, 0.3867, 0.5583, 0.3867, 0.6917, 0.627, 0.5583, 0.627, 0.6917, 0.6133, 0.6917, 0.6133, 0.5583, 0.6133, 0.752, 0.3867, 0.752, 0.3867, 0.6917, 0.6133, 0.6917, 0.127, 0.6917, 0.373, 0.6917, 0.373, 0.75, 0.127, 0.75, 0.627, 0.6917, 0.873, 0.6917, 0.873, 0.75, 0.627, 0.75, 0.127, 0.5583, 0.373, 0.5583, 0.373, 0.6917, 0.127, 0.6917, 1.0, 0.5, 1.0, 1.0, 0.875, 1.0, 0.875, 0.5, 0.875, 0.5, 0.875, 1.0, 0.75, 1.0, 0.75, 0.5, 0.75, 0.5, 0.75, 1.0, 0.625, 1.0, 0.625, 0.5, 0.625, 0.5, 0.625, 1.0, 0.5, 1.0, 0.5, 0.5, 0.5, 0.5, 0.5, 1.0, 0.375, 1.0, 0.375, 0.5, 0.375, 0.5, 0.375, 1.0, 0.25, 1.0, 0.25, 0.5, 0.4197, 0.4197, 0.25, 0.49, 0.08029, 0.4197, 0.01, 0.25, 0.08029, 0.08029, 0.25, 0.01, 0.4197, 0.08029, 0.49, 0.25, 0.25, 0.5, 0.25, 1.0, 0.125, 1.0, 0.125, 0.5, 0.125, 0.5, 0.125, 1.0, 0.0, 1.0, 0.0, 0.5, 0.75, 0.49, 0.9197, 0.4197, 0.99, 0.25, 0.9197, 0.08029, 0.75, 0.01, 0.5803, 0.08029, 0.51, 0.25, 0.5803, 0.4197, 1.0, 0.5, 1.0, 1.0, 0.875, 1.0, 0.875, 0.5, 0.875, 0.5, 0.875, 1.0, 0.75, 1.0, 0.75, 0.5, 0.75, 0.5, 0.75, 1.0, 0.625, 1.0, 0.625, 0.5, 0.625, 0.5, 0.625, 1.0, 0.5, 1.0, 0.5, 0.5, 0.5, 0.5, 0.5, 1.0, 0.375, 1.0, 0.375, 0.5, 0.375, 0.5, 0.375, 1.0, 0.25, 1.0, 0.25, 0.5, 0.4197, 0.4197, 0.25, 0.49, 0.08029, 0.4197, 0.01, 0.25, 0.08029, 0.08029, 0.25, 0.01, 0.4197, 0.08029, 0.49, 0.25, 0.25, 0.5, 0.25, 1.0, 0.125, 1.0, 0.125, 0.5, 0.125, 0.5, 0.125, 1.0, 0.0, 1.0, 0.0, 0.5, 0.75, 0.49, 0.9197, 0.4197, 0.99, 0.25, 0.9197, 0.08029, 0.75, 0.01, 0.5803, 0.08029, 0.51, 0.25, 0.5803, 0.4197, 1.0, 0.5, 1.0, 1.0, 0.875, 1.0, 0.875, 0.5, 0.875, 0.5, 0.875, 1.0, 0.75, 1.0, 0.75, 0.5, 0.75, 0.5, 0.75, 1.0, 0.625, 1.0, 0.625, 0.5, 0.625, 0.5, 0.625, 1.0, 0.5, 1.0, 0.5, 0.5, 0.5, 0.5, 0.5, 1.0, 0.375, 1.0, 0.375, 0.5, 0.375, 0.5, 0.375, 1.0, 0.25, 1.0, 0.25, 0.5, 0.4197, 0.4197, 0.25, 0.49, 0.08029, 0.4197, 0.01, 0.25, 0.08029, 0.08029, 0.25, 0.01, 0.4197, 0.08029, 0.49, 0.25, 0.25, 0.5, 0.25, 1.0, 0.125, 1.0, 0.125, 0.5, 0.125, 0.5, 0.125, 1.0, 0.0, 1.0, 0.0, 0.5, 0.75, 0.49, 0.9197, 0.4197, 0.99, 0.25, 0.9197, 0.08029, 0.75, 0.01, 0.5803, 0.08029, 0.51, 0.25, 0.5803, 0.4197, 1.0, 0.5, 1.0, 1.0, 0.875, 1.0, 0.875, 0.5, 0.875, 0.5, 0.875, 1.0, 0.75, 1.0, 0.75, 0.5, 0.75, 0.5, 0.75, 1.0, 0.625, 1.0, 0.625, 0.5, 0.625, 0.5, 0.625, 1.0, 0.5, 1.0, 0.5, 0.5, 0.5, 0.5, 0.5, 1.0, 0.375, 1.0, 0.375, 0.5, 0.375, 0.5, 0.375, 1.0, 0.25, 1.0, 0.25, 0.5, 0.4197, 0.4197, 0.25, 0.49, 0.08029, 0.4197, 0.01, 0.25, 0.08029, 0.08029, 0.25, 0.01, 0.4197, 0.08029, 0.49, 0.25, 0.25, 0.5, 0.25, 1.0, 0.125, 1.0, 0.125, 0.5, 0.125, 0.5, 0.125, 1.0, 0.0, 1.0, 0.0, 0.5, 0.75, 0.49, 0.9197, 0.4197, 0.99, 0.25, 0.9197, 0.08029, 0.75, 0.01, 0.5803, 0.08029, 0.51, 0.25, 0.5803, 0.4197, 1.0, 0.5, 1.0, 1.0, 0.875, 1.0, 0.875, 0.5, 0.875, 0.5, 0.875, 1.0, 0.75, 1.0, 0.75, 0.5, 0.75, 0.5, 0.75, 1.0, 0.625, 1.0, 0.625, 0.5, 0.625, 0.5, 0.625, 1.0, 0.5, 1.0, 0.5, 0.5, 0.5, 0.5, 0.5, 1.0, 0.375, 1.0, 0.375, 0.5, 0.375, 0.5, 0.375, 1.0, 0.25, 1.0, 0.25, 0.5, 0.4197, 0.4197, 0.25, 0.49, 0.08029, 0.4197, 0.01, 0.25, 0.08029, 0.08029, 0.25, 0.01, 0.4197, 0.08029, 0.49, 0.25, 0.25, 0.5, 0.25, 1.0, 0.125, 1.0, 0.125, 0.5, 0.125, 0.5, 0.125, 1.0, 0.0, 1.0, 0.0, 0.5, 0.75, 0.49, 0.9197, 0.4197, 0.99, 0.25, 0.9197, 0.08029, 0.75, 0.01, 0.5803, 0.08029, 0.51, 0.25, 0.5803, 0.4197, 1.0, 0.5, 1.0, 1.0, 0.875, 1.0, 0.875, 0.5, 0.875, 0.5, 0.875, 1.0, 0.75, 1.0, 0.75, 0.5, 0.75, 0.5, 0.75, 1.0, 0.625, 1.0, 0.625, 0.5, 0.625, 0.5, 0.625, 1.0, 0.5, 1.0, 0.5, 0.5, 0.5, 0.5, 0.5, 1.0, 0.375, 1.0, 0.375, 0.5, 0.375, 0.5, 0.375, 1.0, 0.25, 1.0, 0.25, 0.5, 0.4197, 0.4197, 0.25, 0.49, 0.08029, 0.4197, 0.01, 0.25, 0.08029, 0.08029, 0.25, 0.01, 0.4197, 0.08029, 0.49, 0.25, 0.25, 0.5, 0.25, 1.0, 0.125, 1.0, 0.125, 0.5, 0.125, 0.5, 0.125, 1.0, 0.0, 1.0, 0.0, 0.5, 0.75, 0.49, 0.9197, 0.4197, 0.99, 0.25, 0.9197, 0.08029, 0.75, 0.01, 0.5803, 0.08029, 0.51, 0.25, 0.5803, 0.4197, 1.0, 0.5, 1.0, 1.0, 0.875, 1.0, 0.875, 0.5, 0.875, 0.5, 0.875, 1.0, 0.75, 1.0, 0.75, 0.5, 0.75, 0.5, 0.75, 1.0, 0.625, 1.0, 0.625, 0.5, 0.625, 0.5, 0.625, 1.0, 0.5, 1.0, 0.5, 0.5, 0.5, 0.5, 0.5, 1.0, 0.375, 1.0, 0.375, 0.5, 0.375, 0.5, 0.375, 1.0, 0.25, 1.0, 0.25, 0.5, 0.4197, 0.4197, 0.25, 0.49, 0.08029, 0.4197, 0.01, 0.25, 0.08029, 0.08029, 0.25, 0.01, 0.4197, 0.08029, 0.49, 0.25, 0.25, 0.5, 0.25, 1.0, 0.125, 1.0, 0.125, 0.5, 0.125, 0.5, 0.125, 1.0, 0.0, 1.0, 0.0, 0.5, 0.75, 0.49, 0.9197, 0.4197, 0.99, 0.25, 0.9197, 0.08029, 0.75, 0.01, 0.5803, 0.08029, 0.51, 0.25, 0.5803, 0.4197, 1.0, 0.5, 1.0, 1.0, 0.875, 1.0, 0.875, 0.5, 0.875, 0.5, 0.875, 1.0, 0.75, 1.0, 0.75, 0.5, 0.75, 0.5, 0.75, 1.0, 0.625, 1.0, 0.625, 0.5, 0.625, 0.5, 0.625, 1.0, 0.5, 1.0, 0.5, 0.5, 0.5, 0.5, 0.5, 1.0, 0.375, 1.0, 0.375, 0.5, 0.375, 0.5, 0.375, 1.0, 0.25, 1.0, 0.25, 0.5, 0.4197, 0.4197, 0.25, 0.49, 0.08029, 0.4197, 0.01, 0.25, 0.08029, 0.08029, 0.25, 0.01, 0.4197, 0.08029, 0.49, 0.25, 0.25, 0.5, 0.25, 1.0, 0.125, 1.0, 0.125, 0.5, 0.125, 0.5, 0.125, 1.0, 0.0, 1.0, 0.0, 0.5, 0.75, 0.49, 0.9197, 0.4197, 0.99, 0.25, 0.9197, 0.08029, 0.75, 0.01, 0.5803, 0.08029, 0.51, 0.25, 0.5803, 0.4197, 0.375, 0.0, 0.625, 0.0, 0.625, 0.25, 0.375, 0.25, 0.375, 0.25, 0.625, 0.25, 0.625, 0.5, 0.375, 0.5, 0.375, 0.5, 0.625, 0.5, 0.625, 0.75, 0.375, 0.75, 0.375, 0.75, 0.625, 0.75, 0.625, 1.0, 0.375, 1.0, 0.125, 0.5, 0.375, 0.5, 0.375, 0.75, 0.125, 0.75, 0.625, 0.5, 0.875, 0.5, 0.875, 0.75, 0.625, 0.75, 1.0, 0.9557, 1.0, 1.0, 0.875, 1.0, 0.875, 0.9557, 0.875, 0.9557, 0.875, 1.0, 0.75, 1.0, 0.75, 0.9557, 0.75, 0.9557, 0.75, 1.0, 0.625, 1.0, 0.625, 0.9557, 0.625, 0.9557, 0.625, 1.0, 0.5, 1.0, 0.5, 0.9557, 0.5, 0.9557, 0.5, 1.0, 0.375, 1.0, 0.375, 0.9557, 0.375, 0.9557, 0.375, 1.0, 0.25, 1.0, 0.25, 0.9557, 0.25, 0.9557, 0.25, 1.0, 0.125, 1.0, 0.125, 0.9557, 0.125, 0.9557, 0.125, 1.0, 0.0, 1.0, 0.0, 0.9557, 0.375, 0.9557, 0.5, 0.9557, 0.5, 0.9557, 0.375, 0.9557, 0.25, 0.01, 0.08029, 0.08029, 0.08029, 0.08029, 0.25, 0.01, 0.5, 0.9557, 0.625, 0.9557, 0.625, 0.9557, 0.5, 0.9557, 0.08029, 0.08029, 0.01, 0.25, 0.01, 0.25, 0.08029, 0.08029, 0.625, 0.9557, 0.75, 0.9557, 0.75, 0.9557, 0.625, 0.9557, 0.01, 0.25, 0.08029, 0.4197, 0.08029, 0.4197, 0.01, 0.25, 0.75, 0.9557, 0.875, 0.9557, 0.875, 0.9557, 0.75, 0.9557, 0.25, 0.49, 0.4197, 0.4197, 0.4197, 0.4197, 0.25, 0.49, 0.375, 0.0, 0.625, 0.0, 0.625, 0.25, 0.375, 0.25, 0.375, 0.5, 0.625, 0.5, 0.625, 0.75, 0.375, 0.75, 0.375, 0.25, 0.625, 0.25, 0.625, 0.5, 0.375, 0.5, 0.375, 0.75, 0.375, 1.0, 0.625, 1.0, 0.625, 0.75, 0.625, 1.0, 0.625, 0.75, 0.625, 0.75, 0.625, 1.0, 0.625, 0.5, 0.625, 0.75, 0.625, 0.75, 0.625, 0.5, 0.625, 0.75, 0.375, 0.75, 0.375, 0.75, 0.625, 0.75, 0.375, 0.75, 0.375, 0.5, 0.375, 0.5, 0.375, 0.75, 0.375, 0.5, 0.375, 0.25, 0.375, 0.25, 0.375, 0.5, 0.375, 0.75, 0.125, 0.75, 0.125, 0.75, 0.375, 0.75, 0.375, 0.0, 0.625, 0.0, 0.625, 0.0, 0.375, 0.0, 0.625, 0.0, 0.625, 0.25, 0.625, 0.25, 0.625, 0.0])
me_cylinder_036.materials.append(mat_material_018)
me_cylinder_036.materials.append(mat_material)
me_cylinder_036.materials.append(mat_material_001)
me_cylinder_036.materials.append(mat_material_010)
me_cylinder_036.materials.append(mat_material_011)
me_cylinder_036.materials.append(mat_material_012)
me_cylinder_036.materials.append(mat_material_013)
me_cylinder_036.materials.append(mat_material_014)
me_cylinder_036.materials.append(mat_material_015)
me_cylinder_036.materials.append(mat_material_016)
me_cylinder_036.materials.append(mat_material_017)
me_cylinder_036.use_remesh_fix_poles = True
me_cylinder_036.use_remesh_preserve_attributes = False
me_cylinder_036.use_mirror_vertex_groups = False
me_cylinder_036.update()

# ---- objects
ob_cylinder_022 = bpy.data.objects.new('Cylinder.022', me_cylinder_036)

# ---- transforms, parenting, visibility, modifiers, constraints
ob_cylinder_022.location = (0.0, -1.604, 0.6476)
ob_cylinder_022.rotation_euler = (1.543, -0.0, 0.0)
ob_cylinder_022.scale = (0.2, 0.2, 3.0)
ob_cylinder_022.lineart.crease_threshold = 0.0

# ---- collection membership
col_collection.objects.link(ob_cylinder_022)

# ---- scene / render settings (as saved in the file)
scene.frame_start = 1; scene.frame_end = 250; scene.frame_set(1)
scene.render.engine = 'BLENDER_EEVEE_NEXT'
scene.cycles.use_denoising = False
scene.cycles.samples = 128
scene.cycles.sampling_pattern = 'TABULATED_SOBOL'
scene.cycles.use_adaptive_sampling = False
scene.cycles.use_light_tree = False
scene.view_settings.view_transform = 'Filmic'
bpy.context.view_layer.update()

# ---- added for rendering (the .blend has no active camera and no usable light): camera, sun
cam_auto = bpy.data.cameras.new('AutoCamera')
cam_auto.lens = 50.0
cam_auto.sensor_width = 36.0
cam_auto.clip_end = 1000.0
ob_auto_camera = bpy.data.objects.new('AutoCamera', cam_auto)
scene.collection.objects.link(ob_auto_camera)
ob_auto_camera.location = (3.79695, -4.68644, 3.95511)
ob_auto_camera.rotation_euler = (1.09748, -7.21219e-08, 0.694738)
scene.camera = ob_auto_camera
light_auto_sun = bpy.data.lights.new('AutoSun', 'SUN')
light_auto_sun.energy = 3.0
light_auto_sun.angle = 0.0523599
ob_auto_sun = bpy.data.objects.new('AutoSun', light_auto_sun)
scene.collection.objects.link(ob_auto_sun)
ob_auto_sun.rotation_euler = (0.872665, 0.174533, 0.523599)
bpy.context.view_layer.update()
